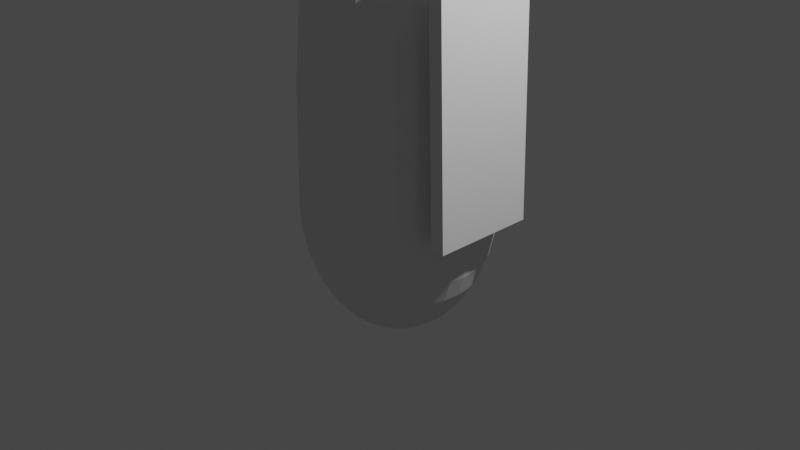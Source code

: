 # Source: space_blimp.blend  (saved by Blender 2.90.8; exported with 4.5.12 LTS)
import bpy
from mathutils import Matrix  # noqa: F401  (used for matrix-valued properties, if any)

bpy.ops.wm.read_factory_settings(use_empty=True)
scene = bpy.context.scene
scene.name = 'Scene'

# ---- collections
col_collection = bpy.data.collections.new('Collection'); scene.collection.children.link(col_collection)

# ---- world
world_world = bpy.data.worlds.new('World'); scene.world = world_world
world_world.use_nodes = True; world_world.node_tree.nodes.clear()
_N = world_world.node_tree.nodes; _L = world_world.node_tree.links
n0 = _N.new('ShaderNodeOutputWorld'); n0.name = 'World Output'; n0.location = (300, 300)
n1 = _N.new('ShaderNodeBackground'); n1.name = 'Background'; n1.location = (10, 300)
n1.inputs[0].default_value = (0.05088, 0.05088, 0.05088, 1.0)
_L.new(n1.outputs[0], n0.inputs[0])
n0.is_active_output = True
world_world.color = (0.05088, 0.05088, 0.05088)
world_world.use_sun_shadow = False
world_world.sun_shadow_jitter_overblur = 0.0

# ---- cameras
cam_camera = bpy.data.cameras.new('Camera')
cam_camera.clip_end = 100.0
cam_camera.ortho_scale = 7.314

# ---- lights
light_light = bpy.data.lights.new('Light', 'POINT')
light_light.transmission_factor = 0.0
light_light.energy = 1000.0
light_light.shadow_soft_size = 0.1
light_light.shadow_maximum_resolution = 0.006
light_light.use_absolute_resolution = True

# ---- meshes
me_sphere = bpy.data.meshes.new('Sphere')
me_sphere.from_pydata([(0.0, 0.1951, 4.806), (0.0, 0.3827, 4.566), (0.0, 0.5556, 4.175), (0.0, 0.7071, 3.65), (0.0, 0.8315, 3.009), (0.0, 0.9808, 1.485), (0.0, 1.0, 0.2391), (0.0, 0.9808, -0.0373), (0.0, 0.5556, -0.9389), (0.03806, 0.1913, 4.806), (0.07466, 0.3753, 4.566), (0.1084, 0.5449, 4.175), (0.1379, 0.6935, 3.65), (0.1622, 0.8155, 3.009), (0.1913, 0.9619, 1.485), (0.1951, 0.9808, 0.2391), (0.1913, 0.9619, -0.0373), (0.1802, 0.9061, -0.3031), (0.1622, 0.8155, -0.548), (0.1379, 0.6935, -0.7627), (0.1084, 0.5449, -0.9389), (0.07466, 0.3753, -1.07), (0.03806, 0.1913, -1.15), (0.07466, 0.1802, 4.806), (0.1464, 0.3536, 4.566), (0.2126, 0.5133, 4.175), (0.2706, 0.6533, 3.65), (0.3182, 0.7682, 3.009), (0.3536, 0.8536, 2.278), (0.3753, 0.9061, 1.485), (0.3827, 0.9239, 0.2391), (0.3753, 0.9061, -0.0373), (0.3536, 0.8536, -0.3031), (0.3182, 0.7682, -0.548), (0.2706, 0.6533, -0.7627), (0.2126, 0.5133, -0.9389), (0.1464, 0.3536, -1.07), (0.07466, 0.1802, -1.15), (0.1084, 0.1622, 4.806), (0.2126, 0.3182, 4.566), (0.3087, 0.4619, 4.175), (0.3928, 0.5879, 3.65), (0.4619, 0.6913, 3.009), (0.5133, 0.7682, 2.278), (0.5449, 0.8155, 1.485), (0.5556, 0.8315, 0.2391), (0.5449, 0.8155, -0.0373), (0.5133, 0.7682, -0.3031), (0.4619, 0.6913, -0.548), (0.3928, 0.5879, -0.7627), (0.3087, 0.4619, -0.9389), (0.2126, 0.3182, -1.07), (0.1084, 0.1622, -1.15), (0.1379, 0.1379, 4.806), (0.2706, 0.2706, 4.566), (0.3928, 0.3928, 4.175), (0.5, 0.5, 3.65), (0.5879, 0.5879, 3.009), (0.6533, 0.6533, 2.278), (0.6935, 0.6935, 1.485), (0.7071, 0.7071, 0.2391), (0.6935, 0.6935, -0.0373), (0.6533, 0.6533, -0.3031), (0.5879, 0.5879, -0.548), (0.5, 0.5, -0.7627), (0.3928, 0.3928, -0.9389), (0.2706, 0.2706, -1.07), (0.1379, 0.1379, -1.15), (0.1622, 0.1084, 4.806), (0.3182, 0.2126, 4.566), (0.4619, 0.3087, 4.175), (0.5879, 0.3928, 3.65), (0.6913, 0.4619, 3.009), (0.7682, 0.5133, 2.278), (0.8155, 0.5449, 1.485), (0.8315, 0.5556, 0.2391), (0.8155, 0.5449, -0.0373), (0.7682, 0.5133, -0.3031), (0.6913, 0.4619, -0.548), (0.5879, 0.3928, -0.7627), (0.4619, 0.3087, -0.9389), (0.3182, 0.2126, -1.07), (0.1622, 0.1084, -1.15), (0.1802, 0.07466, 4.806), (0.3536, 0.1464, 4.566), (0.5133, 0.2126, 4.175), (0.6533, 0.2706, 3.65), (0.7682, 0.3574, 3.009), (0.8536, 0.3574, 2.278), (0.9061, 0.3574, 1.485), (0.9239, 0.3574, 0.2391), (0.9061, 0.3753, -0.0373), (0.8536, 0.3536, -0.3031), (0.7682, 0.3182, -0.548), (0.6533, 0.2706, -0.7627), (0.5133, 0.2126, -0.9389), (0.3536, 0.1464, -1.07), (0.1802, 0.07466, -1.15), (0.1913, 0.03806, 4.806), (0.3753, 0.07466, 4.566), (0.5449, 0.1084, 4.175), (0.6935, 0.1379, 3.65), (0.8155, 0.1622, 3.009), (0.9808, 0.1951, 0.2391), (0.9619, 0.1913, -0.0373), (0.9061, 0.1802, -0.3031), (0.8155, 0.1622, -0.548), (0.6935, 0.1379, -0.7627), (0.5449, 0.1084, -0.9389), (0.3753, 0.07466, -1.07), (0.1913, 0.03806, -1.15), (0.1951, -3.266e-07, 4.806), (0.3827, -3.192e-07, 4.566), (0.5556, -3.117e-07, 4.175), (0.7071, -3.192e-07, 3.65), (0.8315, -3.341e-07, 3.009), (1.0, -3.788e-07, 0.2391), (0.9808, -3.937e-07, -0.0373), (0.9239, -2.298e-07, -0.3031), (0.8315, -3.341e-07, -0.548), (0.7071, -3.192e-07, -0.7627), (0.5556, -3.415e-07, -0.9389), (0.3827, -3.043e-07, -1.07), (0.1951, -3.08e-07, -1.15), (0.1913, -0.03806, 4.806), (0.3753, -0.07466, 4.566), (0.5449, -0.1084, 4.175), (0.6935, -0.138, 3.65), (0.8155, -0.1622, 3.009), (0.9808, -0.1951, 0.2391), (0.9619, -0.1913, -0.0373), (0.9061, -0.1802, -0.3031), (0.8155, -0.1622, -0.548), (0.6935, -0.138, -0.7627), (0.5449, -0.1084, -0.9389), (0.3753, -0.07466, -1.07), (0.1913, -0.03806, -1.15), (0.1802, -0.07466, 4.806), (0.3536, -0.1464, 4.566), (0.5133, -0.2126, 4.175), (0.6533, -0.2706, 3.65), (0.7682, -0.3574, 3.009), (0.8536, -0.3574, 2.278), (0.9061, -0.3574, 1.485), (0.9239, -0.3574, 0.2391), (0.9061, -0.3753, -0.0373), (0.8536, -0.3536, -0.3031), (0.7682, -0.3182, -0.548), (0.6533, -0.2706, -0.7627), (0.5133, -0.2126, -0.9389), (0.3536, -0.1464, -1.07), (0.1802, -0.07466, -1.15), (0.1622, -0.1084, 4.806), (0.3182, -0.2126, 4.566), (0.4619, -0.3087, 4.175), (0.5879, -0.3928, 3.65), (0.6913, -0.4619, 3.009), (0.7682, -0.5133, 2.278), (0.8155, -0.5449, 1.485), (0.8315, -0.5556, 0.2391), (0.8155, -0.5449, -0.0373), (0.7682, -0.5133, -0.3031), (0.6913, -0.4619, -0.548), (0.5879, -0.3928, -0.7627), (0.4619, -0.3087, -0.9389), (0.3182, -0.2126, -1.07), (0.1622, -0.1084, -1.15), (0.1379, -0.138, 4.806), (0.2706, -0.2706, 4.566), (0.3928, -0.3928, 4.175), (0.5, -0.5, 3.65), (0.5879, -0.5879, 3.009), (0.6533, -0.6533, 2.278), (0.6935, -0.6935, 1.485), (0.7071, -0.7071, 0.2391), (0.6935, -0.6935, -0.0373), (0.6533, -0.6533, -0.3031), (0.5879, -0.5879, -0.548), (0.5, -0.5, -0.7627), (0.3928, -0.3928, -0.9389), (0.2706, -0.2706, -1.07), (0.1379, -0.138, -1.15), (0.1084, -0.1622, 4.806), (0.2126, -0.3182, 4.566), (0.3087, -0.4619, 4.175), (0.3928, -0.5879, 3.65), (0.4619, -0.6913, 3.009), (0.5133, -0.7682, 2.278), (0.5449, -0.8155, 1.485), (0.5556, -0.8315, 0.2391), (0.5449, -0.8155, -0.0373), (0.5133, -0.7682, -0.3031), (0.4619, -0.6913, -0.548), (0.3928, -0.5879, -0.7627), (0.3087, -0.4619, -0.9389), (0.2126, -0.3182, -1.07), (0.1084, -0.1622, -1.15), (0.0, -3.258e-07, -1.178), (0.07466, -0.1802, 4.806), (0.1464, -0.3536, 4.566), (0.2126, -0.5133, 4.175), (0.2706, -0.6533, 3.65), (0.3182, -0.7682, 3.009), (0.3536, -0.8536, 2.278), (0.3753, -0.9061, 1.485), (0.3827, -0.9239, 0.2391), (0.3753, -0.9061, -0.0373), (0.3536, -0.8536, -0.3031), (0.3182, -0.7682, -0.548), (0.2706, -0.6533, -0.7627), (0.2126, -0.5133, -0.9389), (0.1464, -0.3536, -1.07), (0.07466, -0.1802, -1.15), (0.03806, -0.1913, 4.806), (0.07466, -0.3753, 4.566), (0.1084, -0.5449, 4.175), (0.1379, -0.6935, 3.65), (0.1622, -0.8155, 3.009), (0.1802, -0.9061, 2.278), (0.1913, -0.9619, 1.485), (0.1951, -0.9808, 0.2391), (0.1913, -0.9619, -0.0373), (0.1802, -0.9061, -0.3031), (0.1622, -0.8155, -0.548), (0.1379, -0.6935, -0.7627), (0.1084, -0.5449, -0.9389), (0.07466, -0.3753, -1.07), (0.03806, -0.1913, -1.15), (-7.212e-09, -0.1951, 4.806), (4.122e-08, -0.3827, 4.566), (2.632e-08, -0.5556, 4.175), (-2.584e-08, -0.7071, 3.65), (-8.544e-08, -0.8315, 3.009), (6.357e-08, -0.9239, 2.278), (-8.544e-08, -0.9808, 1.485), (-1.003e-07, -1.0, 0.2391), (-8.544e-08, -0.9808, -0.0373), (6.357e-08, -0.9239, -0.3031), (-8.544e-08, -0.8315, -0.548), (-2.584e-08, -0.7071, -0.7627), (-1.094e-08, -0.5556, -0.9389), (3.964e-09, -0.3827, -1.07), (3.964e-09, -0.1951, -1.15), (-0.03806, -0.1913, 4.806), (-0.07466, -0.3753, 4.566), (-0.1084, -0.5449, 4.175), (-0.1379, -0.6935, 3.65), (-0.1622, -0.8155, 3.009), (-0.1802, -0.9061, 2.278), (-0.1913, -0.9619, 1.485), (-0.1951, -0.9808, 0.2391), (-0.1913, -0.9619, -0.0373), (-0.1802, -0.9061, -0.3031), (-0.1622, -0.8155, -0.548), (-0.1379, -0.6935, -0.7627), (-0.1084, -0.5449, -0.9389), (-0.07466, -0.3753, -1.07), (-0.03806, -0.1913, -1.15), (-0.07466, -0.1802, 4.806), (-0.1464, -0.3536, 4.566), (-0.2126, -0.5133, 4.175), (-0.2706, -0.6533, 3.65), (-0.3182, -0.7682, 3.009), (-0.3536, -0.8536, 2.278), (-0.3753, -0.9061, 1.485), (-0.3827, -0.9239, 0.2391), (-0.3753, -0.9061, -0.0373), (-0.3536, -0.8536, -0.3031), (-0.3182, -0.7682, -0.548), (-0.2706, -0.6533, -0.7627), (-0.2126, -0.5133, -0.9389), (-0.1464, -0.3536, -1.07), (-0.07466, -0.1802, -1.15), (-0.1084, -0.1622, 4.806), (-0.2126, -0.3182, 4.566), (-0.3087, -0.4619, 4.175), (-0.3928, -0.5879, 3.65), (-0.4619, -0.6913, 3.009), (-0.5133, -0.7682, 2.278), (-0.5449, -0.8155, 1.485), (-0.5556, -0.8315, 0.2391), (-0.5449, -0.8155, -0.0373), (-0.5133, -0.7682, -0.3031), (-0.4619, -0.6913, -0.548), (-0.3928, -0.5879, -0.7627), (-0.3087, -0.4619, -0.9389), (-0.2126, -0.3182, -1.07), (-0.1084, -0.1622, -1.15), (-2.304e-07, -5.562e-07, 4.888), (-0.1379, -0.138, 4.806), (-0.2706, -0.2706, 4.566), (-0.3928, -0.3928, 4.175), (-0.5, -0.5, 3.65), (-0.5879, -0.5879, 3.009), (-0.6533, -0.6533, 2.278), (-0.6935, -0.6935, 1.485), (-0.7071, -0.7071, 0.2391), (-0.6935, -0.6935, -0.0373), (-0.6533, -0.6533, -0.3031), (-0.5879, -0.5879, -0.548), (-0.5, -0.5, -0.7627), (-0.3928, -0.3928, -0.9389), (-0.2706, -0.2706, -1.07), (-0.1379, -0.1379, -1.15), (-0.1622, -0.1084, 4.806), (-0.3182, -0.2126, 4.566), (-0.4619, -0.3087, 4.175), (-0.5879, -0.3928, 3.65), (-0.6913, -0.4619, 3.009), (-0.7682, -0.5133, 2.278), (-0.8155, -0.5449, 1.485), (-0.8315, -0.5556, 0.2391), (-0.8155, -0.5449, -0.0373), (-0.7682, -0.5133, -0.3031), (-0.6913, -0.4619, -0.548), (-0.5879, -0.3928, -0.7627), (-0.4619, -0.3087, -0.9389), (-0.3182, -0.2126, -1.07), (-0.1622, -0.1084, -1.15), (-0.1802, -0.07466, 4.806), (-0.3536, -0.1464, 4.566), (-0.5133, -0.2126, 4.175), (-0.6533, -0.2706, 3.65), (-0.7682, -0.3182, 3.009), (-0.8536, -0.3536, 2.278), (-0.9061, -0.3753, 1.485), (-0.9239, -0.3827, 0.2391), (-0.9061, -0.3753, -0.0373), (-0.8536, -0.3536, -0.3031), (-0.7682, -0.3182, -0.548), (-0.6533, -0.2706, -0.7627), (-0.5133, -0.2126, -0.9389), (-0.3536, -0.1464, -1.07), (-0.1802, -0.07466, -1.15), (-0.1913, -0.03806, 4.806), (-0.3753, -0.07466, 4.566), (-0.5449, -0.1084, 4.175), (-0.6935, -0.1379, 3.65), (-0.8155, -0.1622, 3.009), (-0.9061, -0.1802, 2.278), (-0.9619, -0.1913, 1.485), (-0.9808, -0.1951, 0.2391), (-0.9619, -0.1913, -0.0373), (-0.9061, -0.1802, -0.3031), (-0.8155, -0.1622, -0.548), (-0.6935, -0.1379, -0.7627), (-0.5449, -0.1084, -0.9389), (-0.3753, -0.07466, -1.07), (-0.1913, -0.03806, -1.15), (-0.1951, -3.117e-07, 4.806), (-0.3827, -2.819e-07, 4.566), (-0.5556, -2.819e-07, 4.175), (-0.7071, -1.851e-07, 3.65), (-0.8315, -1.404e-07, 3.009), (-0.9239, -3.192e-07, 2.278), (-0.9808, -9.567e-08, 1.485), (-1.0, -1.404e-07, 0.2391), (-0.9808, -9.567e-08, -0.0373), (-0.9239, -3.192e-07, -0.3031), (-0.8315, -1.404e-07, -0.548), (-0.7071, -1.851e-07, -0.7627), (-0.5556, -2.596e-07, -0.9389), (-0.3827, -2.521e-07, -1.07), (-0.1951, -3.155e-07, -1.15), (-0.1913, 0.03806, 4.806), (-0.3753, 0.07466, 4.566), (-0.5449, 0.1084, 4.175), (-0.6935, 0.1379, 3.65), (-0.8155, 0.1622, 3.009), (-0.9061, 0.1802, 2.278), (-0.9619, 0.1913, 1.485), (-0.9808, 0.1951, 0.2391), (-0.9619, 0.1913, -0.0373), (-0.9061, 0.1802, -0.3031), (-0.8155, 0.1622, -0.548), (-0.6935, 0.1379, -0.7627), (-0.5449, 0.1084, -0.9389), (-0.3753, 0.07466, -1.07), (-0.1913, 0.03806, -1.15), (-0.1802, 0.07466, 4.806), (-0.3536, 0.1464, 4.566), (-0.5133, 0.2126, 4.175), (-0.6533, 0.2706, 3.65), (-0.7682, 0.3182, 3.009), (-0.8536, 0.3536, 2.278), (-0.9061, 0.3753, 1.485), (-0.9239, 0.3827, 0.2391), (-0.9061, 0.3753, -0.0373), (-0.8536, 0.3536, -0.3031), (-0.7682, 0.3182, -0.548), (-0.6533, 0.2706, -0.7627), (-0.5133, 0.2126, -0.9389), (-0.3536, 0.1464, -1.07), (-0.1802, 0.07466, -1.15), (-0.1622, 0.1084, 4.806), (-0.3182, 0.2126, 4.566), (-0.4619, 0.3087, 4.175), (-0.5879, 0.3928, 3.65), (-0.6913, 0.4619, 3.009), (-0.7682, 0.5133, 2.278), (-0.8155, 0.5449, 1.485), (-0.8315, 0.5556, 0.2391), (-0.8155, 0.5449, -0.0373), (-0.7682, 0.5133, -0.3031), (-0.6913, 0.4619, -0.548), (-0.5879, 0.3928, -0.7627), (-0.4619, 0.3087, -0.9389), (-0.3182, 0.2126, -1.07), (-0.1622, 0.1084, -1.15), (-0.1379, 0.1379, 4.806), (-0.2706, 0.2706, 4.566), (-0.3928, 0.3928, 4.175), (-0.5, 0.5, 3.65), (-0.5879, 0.5879, 3.009), (-0.6533, 0.6533, 2.278), (-0.6935, 0.6935, 1.485), (-0.7071, 0.7071, 0.2391), (-0.6935, 0.6935, -0.0373), (-0.6533, 0.6533, -0.3031), (-0.5879, 0.5879, -0.548), (-0.5, 0.5, -0.7627), (-0.3928, 0.3928, -0.9389), (-0.2706, 0.2706, -1.07), (-0.1379, 0.1379, -1.15), (-0.1084, 0.1622, 4.806), (-0.2126, 0.3182, 4.566), (-0.3087, 0.4619, 4.175), (-0.3928, 0.5879, 3.65), (-0.4619, 0.6913, 3.009), (-0.5133, 0.7682, 2.278), (-0.5449, 0.8155, 1.485), (-0.5556, 0.8315, 0.2391), (-0.5449, 0.8155, -0.0373), (-0.5133, 0.7682, -0.3031), (-0.4619, 0.6913, -0.548), (-0.3928, 0.5879, -0.7627), (-0.3087, 0.4619, -0.9389), (-0.2126, 0.3182, -1.07), (-0.1084, 0.1622, -1.15), (-0.07466, 0.1802, 4.806), (-0.1464, 0.3536, 4.566), (-0.2126, 0.5133, 4.175), (-0.2706, 0.6533, 3.65), (-0.3182, 0.7682, 3.009), (-0.3536, 0.8536, 2.278), (-0.3753, 0.9061, 1.485), (-0.3827, 0.9239, 0.2391), (-0.3753, 0.9061, -0.0373), (-0.3536, 0.8536, -0.3031), (-0.3182, 0.7682, -0.548), (-0.2706, 0.6533, -0.7627), (-0.2126, 0.5133, -0.9389), (-0.1464, 0.3536, -1.07), (-0.07466, 0.1802, -1.15), (-0.03806, 0.1913, 4.806), (-0.07466, 0.3753, 4.566), (-0.1084, 0.5449, 4.175), (-0.1379, 0.6935, 3.65), (-0.1622, 0.8155, 3.009), (-0.1913, 0.9619, 1.485), (-0.1951, 0.9808, 0.2391), (-0.1913, 0.9619, -0.0373), (-0.1802, 0.9061, -0.3031), (-0.1622, 0.8155, -0.548), (-0.1379, 0.6935, -0.7627), (-0.1084, 0.5449, -0.9389), (-0.07466, 0.3753, -1.07), (-0.03806, 0.1913, -1.15), (6.357e-08, 0.9239, -0.3031), (2.722e-07, 0.8315, -0.548), (1.53e-07, 0.7071, -0.7627), (7.847e-08, 0.3827, -1.07), (1.514e-08, 0.1951, -1.15), (0.07466, -0.6497, 4.687), (0.1084, -0.8192, 4.297), (-1.423e-09, -0.657, 4.687), (-1.632e-08, -0.8299, 4.297), (-0.07466, -0.6497, 4.687), (-0.1084, -0.8192, 4.297), (-0.6497, -0.07466, 4.687), (-0.8192, -0.1084, 4.297), (-0.657, -2.37e-07, 4.687), (-0.8299, -2.37e-07, 4.297), (-0.6497, 0.07466, 4.687), (-0.8192, 0.1084, 4.297), (-7.092e-07, 0.657, 4.687), (-7.092e-07, 0.8299, 4.297), (0.07466, 0.6497, 4.687), (0.1084, 0.8192, 4.297), (-0.07466, 0.6497, 4.687), (-0.1084, 0.8192, 4.297), (0.6497, 0.07466, 4.687), (0.8192, 0.1084, 4.297), (0.657, -3.495e-07, 4.687), (0.8299, -3.42e-07, 4.297), (0.6497, -0.07466, 4.687), (0.8192, -0.1084, 4.297), (-4.018e-07, 1.27, 2.831), (-4.018e-07, 1.27, 2.329), (-4.018e-07, 1.27, 1.707), (0.1622, 1.27, 2.831), (0.1802, 1.27, 2.329), (0.1913, 1.27, 1.707), (0.3182, 1.27, 2.831), (0.3536, 1.27, 2.329), (0.3753, 1.27, 1.707), (-0.3182, 1.27, 2.831), (-0.3536, 1.27, 2.329), (-0.3753, 1.27, 1.707), (-0.1622, 1.27, 2.831), (-0.1802, 1.27, 2.329), (-0.1913, 1.27, 1.707), (0.952, 0.3574, 3.009), (0.9751, 0.3574, 2.278), (1.0, 0.3574, 1.486), (1.039, 0.3574, 0.2398), (0.952, 0.1622, 3.009), (1.148, 0.5234, 1.486), (1.187, 0.5234, 0.2398), (1.039, 0.1951, 0.2398), (0.952, -3.341e-07, 3.009), (1.039, 0.5234, 0.2398), (1.0, 0.5234, 1.486), (1.039, -3.788e-07, 0.2398), (0.952, -0.1622, 3.009), (0.9751, 0.5234, 2.278), (0.952, 0.5234, 3.009), (1.039, -0.1951, 0.2398), (0.952, -0.3574, 3.009), (0.9751, -0.3574, 2.278), (1.0, -0.3574, 1.486), (1.039, -0.3574, 0.2398), (1.1, 0.3574, 3.009), (1.123, 0.3574, 2.278), (1.148, 0.3574, 1.486), (1.187, 0.3574, 0.2398), (1.1, 0.1622, 3.009), (1.123, 0.1802, 2.278), (1.148, 0.1913, 1.486), (1.187, 0.1951, 0.2398), (1.1, -3.341e-07, 3.009), (1.123, -2.745e-07, 2.278), (1.148, -3.937e-07, 1.486), (1.187, -3.788e-07, 0.2398), (1.1, -0.1622, 3.009), (1.123, -0.1802, 2.278), (1.148, -0.1913, 1.486), (1.187, -0.1951, 0.2398), (1.1, -0.3574, 3.009), (1.123, -0.3574, 2.278), (1.148, -0.3574, 1.486), (1.187, -0.3574, 0.2398), (1.123, 0.5234, 2.278), (1.1, 0.5234, 3.009), (1.039, -0.5756, 0.2398), (1.187, -0.5756, 0.2398), (1.0, -0.5756, 1.486), (1.148, -0.5756, 1.486), (0.9751, -0.5756, 2.278), (1.123, -0.5756, 2.278), (0.952, -0.5756, 3.009), (1.1, -0.5756, 3.009), (0.07466, -0.8325, 4.768), (0.1084, -1.002, 4.378), (-3.06e-08, -0.8399, 4.768), (-4.55e-08, -1.013, 4.378), (-0.07466, -0.8325, 4.768), (-0.1084, -1.002, 4.378), (-0.8325, -0.07466, 4.768), (-1.002, -0.1084, 4.378), (-0.8399, -2.37e-07, 4.768), (-1.013, -2.37e-07, 4.378), (-0.8325, 0.07466, 4.768), (-1.002, 0.1084, 4.378), (-1.172e-06, 0.8399, 4.768), (-1.172e-06, 1.013, 4.378), (0.07466, 0.8325, 4.768), (0.1084, 1.002, 4.378), (-0.07466, 0.8325, 4.768), (-0.1084, 1.002, 4.378), (0.8325, 0.07466, 4.768), (1.002, 0.1084, 4.378), (0.8399, -3.502e-07, 4.768), (1.013, -3.428e-07, 4.378), (0.8325, -0.07466, 4.768), (1.002, -0.1084, 4.378), (0.5687, -0.07466, 4.87), (0.7516, -0.07466, 4.951), (0.5761, -3.491e-07, 4.87), (0.5687, 0.07466, 4.87), (0.759, -3.499e-07, 4.951), (0.7516, 0.07466, 4.951), (0.9108, -3.42e-07, 4.114), (0.9002, 0.1084, 4.114), (0.9002, -0.1084, 4.114), (1.094, -3.428e-07, 4.195), (1.083, 0.1084, 4.195), (1.083, -0.1084, 4.195), (0.1084, 0.9002, 4.114), (-8.93e-07, 0.9108, 4.114), (-0.1084, 0.9002, 4.114), (0.1084, 1.083, 4.195), (-1.356e-06, 1.094, 4.195), (-0.1084, 1.083, 4.195), (-4.933e-07, 0.5761, 4.87), (-9.564e-07, 0.759, 4.951), (0.07466, 0.5687, 4.87), (-0.07466, 0.5687, 4.87), (0.07466, 0.7516, 4.951), (-0.07466, 0.7516, 4.951), (-0.07466, -0.5687, 4.87), (-0.07466, -0.7516, 4.951), (2.989e-08, -0.5761, 4.87), (0.07466, -0.5687, 4.87), (7.19e-10, -0.759, 4.951), (0.07466, -0.7516, 4.951), (-1.558e-08, -0.9108, 4.114), (0.1084, -0.9002, 4.114), (-0.1084, -0.9002, 4.114), (-4.475e-08, -1.094, 4.195), (0.1084, -1.083, 4.195), (-0.1084, -1.083, 4.195), (-0.9108, -2.367e-07, 4.114), (-1.094, -2.367e-07, 4.195), (-0.9002, -0.1084, 4.114), (-0.9002, 0.1084, 4.114), (-1.083, -0.1084, 4.195), (-1.083, 0.1084, 4.195), (-0.5761, -2.37e-07, 4.87), (-0.5687, -0.07466, 4.87), (-0.5687, 0.07466, 4.87), (-0.759, -2.37e-07, 4.951), (-0.7516, -0.07466, 4.951), (-0.7516, 0.07466, 4.951)], [], [(471, 8, 20, 21), (13, 27, 503, 500), (472, 471, 21, 22), (6, 5, 14, 15), (0, 288, 9), (197, 472, 22), (7, 6, 15, 16), (1, 0, 9, 10), (468, 7, 16, 17), (1, 10, 487, 485), (469, 468, 17, 18), (3, 2, 11, 12), (470, 469, 18, 19), (4, 3, 12, 13), (8, 470, 19, 20), (443, 458, 509, 506), (13, 12, 26, 27), (20, 19, 34, 35), (458, 4, 497, 509), (21, 20, 35, 36), (29, 14, 502, 505), (22, 21, 36, 37), (15, 14, 29, 30), (9, 288, 23), (197, 22, 37), (16, 15, 30, 31), (10, 9, 23, 24), (17, 16, 31, 32), (11, 10, 24, 25), (18, 17, 32, 33), (12, 11, 25, 26), (19, 18, 33, 34), (31, 30, 45, 46), (24, 23, 38, 39), (32, 31, 46, 47), (25, 24, 39, 40), (33, 32, 47, 48), (26, 25, 40, 41), (34, 33, 48, 49), (27, 26, 41, 42), (35, 34, 49, 50), (28, 27, 42, 43), (36, 35, 50, 51), (29, 28, 43, 44), (37, 36, 51, 52), (30, 29, 44, 45), (23, 288, 38), (197, 37, 52), (50, 49, 64, 65), (43, 42, 57, 58), (51, 50, 65, 66), (44, 43, 58, 59), (52, 51, 66, 67), (45, 44, 59, 60), (38, 288, 53), (197, 52, 67), (46, 45, 60, 61), (39, 38, 53, 54), (47, 46, 61, 62), (40, 39, 54, 55), (48, 47, 62, 63), (41, 40, 55, 56), (49, 48, 63, 64), (42, 41, 56, 57), (62, 61, 76, 77), (55, 54, 69, 70), (63, 62, 77, 78), (56, 55, 70, 71), (64, 63, 78, 79), (57, 56, 71, 72), (65, 64, 79, 80), (58, 57, 72, 73), (66, 65, 80, 81), (59, 58, 73, 74), (67, 66, 81, 82), (60, 59, 74, 75), (53, 288, 68), (197, 67, 82), (61, 60, 75, 76), (54, 53, 68, 69), (81, 80, 95, 96), (74, 73, 88, 89), (82, 81, 96, 97), (75, 74, 89, 90), (68, 288, 83), (197, 82, 97), (76, 75, 90, 91), (69, 68, 83, 84), (77, 76, 91, 92), (70, 69, 84, 85), (78, 77, 92, 93), (71, 70, 85, 86), (79, 78, 93, 94), (72, 71, 86, 87), (80, 79, 94, 95), (73, 72, 87, 88), (85, 84, 99, 100), (93, 92, 105, 106), (86, 85, 100, 101), (94, 93, 106, 107), (87, 86, 101, 102), (95, 94, 107, 108), (89, 88, 513, 514), (96, 95, 108, 109), (87, 102, 516, 512), (97, 96, 109, 110), (88, 87, 512, 513), (83, 288, 98), (197, 97, 110), (91, 90, 103, 104), (84, 83, 98, 99), (92, 91, 104, 105), (143, 144, 531, 530), (110, 109, 122, 123), (102, 115, 520, 516), (98, 288, 111), (197, 110, 123), (104, 103, 116, 117), (99, 98, 111, 112), (105, 104, 117, 118), (126, 113, 494, 496), (106, 105, 118, 119), (101, 100, 113, 114), (107, 106, 119, 120), (102, 101, 114, 115), (108, 107, 120, 121), (103, 90, 515, 519), (109, 108, 121, 122), (119, 118, 131, 132), (114, 113, 126, 127), (120, 119, 132, 133), (115, 114, 127, 128), (121, 120, 133, 134), (142, 143, 530, 529), (122, 121, 134, 135), (115, 128, 524, 520), (123, 122, 135, 136), (116, 103, 519, 523), (111, 288, 124), (197, 123, 136), (117, 116, 129, 130), (112, 111, 124, 125), (118, 117, 130, 131), (112, 125, 495, 493), (136, 135, 150, 151), (141, 142, 529, 528), (124, 288, 137), (197, 136, 151), (130, 129, 144, 145), (125, 124, 137, 138), (131, 130, 145, 146), (126, 125, 138, 139), (132, 131, 146, 147), (127, 126, 139, 140), (133, 132, 147, 148), (128, 127, 140, 141), (134, 133, 148, 149), (128, 141, 528, 524), (135, 134, 149, 150), (129, 116, 523, 527), (140, 139, 154, 155), (148, 147, 162, 163), (141, 140, 155, 156), (149, 148, 163, 164), (142, 141, 156, 157), (150, 149, 164, 165), (143, 142, 157, 158), (151, 150, 165, 166), (144, 143, 158, 159), (137, 288, 152), (197, 151, 166), (145, 144, 159, 160), (138, 137, 152, 153), (146, 145, 160, 161), (139, 138, 153, 154), (147, 146, 161, 162), (159, 158, 173, 174), (152, 288, 167), (197, 166, 181), (160, 159, 174, 175), (153, 152, 167, 168), (161, 160, 175, 176), (154, 153, 168, 169), (162, 161, 176, 177), (155, 154, 169, 170), (163, 162, 177, 178), (156, 155, 170, 171), (164, 163, 178, 179), (157, 156, 171, 172), (165, 164, 179, 180), (158, 157, 172, 173), (166, 165, 180, 181), (178, 177, 192, 193), (171, 170, 185, 186), (179, 178, 193, 194), (172, 171, 186, 187), (180, 179, 194, 195), (173, 172, 187, 188), (181, 180, 195, 196), (174, 173, 188, 189), (167, 288, 182), (197, 181, 196), (175, 174, 189, 190), (168, 167, 182, 183), (176, 175, 190, 191), (169, 168, 183, 184), (177, 176, 191, 192), (170, 169, 184, 185), (197, 196, 212), (190, 189, 205, 206), (183, 182, 198, 199), (191, 190, 206, 207), (184, 183, 199, 200), (192, 191, 207, 208), (185, 184, 200, 201), (193, 192, 208, 209), (186, 185, 201, 202), (194, 193, 209, 210), (187, 186, 202, 203), (195, 194, 210, 211), (188, 187, 203, 204), (196, 195, 211, 212), (189, 188, 204, 205), (182, 288, 198), (210, 209, 224, 225), (203, 202, 217, 218), (211, 210, 225, 226), (204, 203, 218, 219), (212, 211, 226, 227), (205, 204, 219, 220), (198, 288, 213), (197, 212, 227), (206, 205, 220, 221), (199, 198, 213, 214), (207, 206, 221, 222), (200, 199, 214, 215), (208, 207, 222, 223), (201, 200, 215, 216), (209, 208, 223, 224), (202, 201, 216, 217), (214, 213, 228, 229), (222, 221, 236, 237), (215, 214, 473, 474), (223, 222, 237, 238), (216, 215, 230, 231), (224, 223, 238, 239), (217, 216, 231, 232), (225, 224, 239, 240), (218, 217, 232, 233), (226, 225, 240, 241), (219, 218, 233, 234), (227, 226, 241, 242), (220, 219, 234, 235), (213, 288, 228), (197, 227, 242), (221, 220, 235, 236), (233, 232, 247, 248), (241, 240, 255, 256), (234, 233, 248, 249), (242, 241, 256, 257), (235, 234, 249, 250), (228, 288, 243), (197, 242, 257), (236, 235, 250, 251), (229, 228, 243, 244), (237, 236, 251, 252), (230, 215, 474, 476), (238, 237, 252, 253), (231, 230, 245, 246), (239, 238, 253, 254), (232, 231, 246, 247), (240, 239, 254, 255), (252, 251, 266, 267), (245, 244, 259, 260), (253, 252, 267, 268), (246, 245, 260, 261), (254, 253, 268, 269), (247, 246, 261, 262), (255, 254, 269, 270), (248, 247, 262, 263), (256, 255, 270, 271), (249, 248, 263, 264), (257, 256, 271, 272), (250, 249, 264, 265), (243, 288, 258), (197, 257, 272), (251, 250, 265, 266), (244, 243, 258, 259), (271, 270, 285, 286), (264, 263, 278, 279), (272, 271, 286, 287), (265, 264, 279, 280), (258, 288, 273), (197, 272, 287), (266, 265, 280, 281), (259, 258, 273, 274), (267, 266, 281, 282), (260, 259, 274, 275), (268, 267, 282, 283), (261, 260, 275, 276), (269, 268, 283, 284), (262, 261, 276, 277), (270, 269, 284, 285), (263, 262, 277, 278), (275, 274, 290, 291), (283, 282, 298, 299), (276, 275, 291, 292), (284, 283, 299, 300), (277, 276, 292, 293), (285, 284, 300, 301), (278, 277, 293, 294), (286, 285, 301, 302), (279, 278, 294, 295), (287, 286, 302, 303), (280, 279, 295, 296), (273, 288, 289), (197, 287, 303), (281, 280, 296, 297), (274, 273, 289, 290), (282, 281, 297, 298), (295, 294, 309, 310), (303, 302, 317, 318), (296, 295, 310, 311), (289, 288, 304), (197, 303, 318), (297, 296, 311, 312), (290, 289, 304, 305), (298, 297, 312, 313), (291, 290, 305, 306), (299, 298, 313, 314), (292, 291, 306, 307), (300, 299, 314, 315), (293, 292, 307, 308), (301, 300, 315, 316), (294, 293, 308, 309), (302, 301, 316, 317), (314, 313, 328, 329), (307, 306, 321, 322), (315, 314, 329, 330), (308, 307, 322, 323), (316, 315, 330, 331), (309, 308, 323, 324), (317, 316, 331, 332), (310, 309, 324, 325), (318, 317, 332, 333), (311, 310, 325, 326), (304, 288, 319), (197, 318, 333), (312, 311, 326, 327), (305, 304, 319, 320), (313, 312, 327, 328), (306, 305, 320, 321), (333, 332, 347, 348), (326, 325, 340, 341), (319, 288, 334), (197, 333, 348), (327, 326, 341, 342), (320, 319, 334, 335), (328, 327, 342, 343), (321, 320, 335, 336), (329, 328, 343, 344), (322, 321, 336, 337), (330, 329, 344, 345), (323, 322, 337, 338), (331, 330, 345, 346), (324, 323, 338, 339), (332, 331, 346, 347), (325, 324, 339, 340), (345, 344, 359, 360), (338, 337, 352, 353), (346, 345, 360, 361), (339, 338, 353, 354), (347, 346, 361, 362), (340, 339, 354, 355), (348, 347, 362, 363), (341, 340, 355, 356), (334, 288, 349), (197, 348, 363), (342, 341, 356, 357), (335, 334, 349, 350), (343, 342, 357, 358), (336, 335, 479, 480), (344, 343, 358, 359), (337, 336, 351, 352), (349, 288, 364), (197, 363, 378), (357, 356, 371, 372), (350, 349, 364, 365), (358, 357, 372, 373), (366, 351, 482, 484), (359, 358, 373, 374), (352, 351, 366, 367), (360, 359, 374, 375), (353, 352, 367, 368), (361, 360, 375, 376), (354, 353, 368, 369), (362, 361, 376, 377), (355, 354, 369, 370), (363, 362, 377, 378), (356, 355, 370, 371), (368, 367, 382, 383), (376, 375, 390, 391), (369, 368, 383, 384), (377, 376, 391, 392), (370, 369, 384, 385), (378, 377, 392, 393), (371, 370, 385, 386), (364, 288, 379), (197, 378, 393), (372, 371, 386, 387), (365, 364, 379, 380), (373, 372, 387, 388), (366, 365, 380, 381), (374, 373, 388, 389), (367, 366, 381, 382), (375, 374, 389, 390), (387, 386, 401, 402), (380, 379, 394, 395), (388, 387, 402, 403), (381, 380, 395, 396), (389, 388, 403, 404), (382, 381, 396, 397), (390, 389, 404, 405), (383, 382, 397, 398), (391, 390, 405, 406), (384, 383, 398, 399), (392, 391, 406, 407), (385, 384, 399, 400), (393, 392, 407, 408), (386, 385, 400, 401), (379, 288, 394), (197, 393, 408), (406, 405, 420, 421), (399, 398, 413, 414), (407, 406, 421, 422), (400, 399, 414, 415), (408, 407, 422, 423), (401, 400, 415, 416), (394, 288, 409), (197, 408, 423), (402, 401, 416, 417), (395, 394, 409, 410), (403, 402, 417, 418), (396, 395, 410, 411), (404, 403, 418, 419), (397, 396, 411, 412), (405, 404, 419, 420), (398, 397, 412, 413), (410, 409, 424, 425), (418, 417, 432, 433), (411, 410, 425, 426), (419, 418, 433, 434), (412, 411, 426, 427), (420, 419, 434, 435), (413, 412, 427, 428), (421, 420, 435, 436), (414, 413, 428, 429), (422, 421, 436, 437), (415, 414, 429, 430), (423, 422, 437, 438), (416, 415, 430, 431), (409, 288, 424), (197, 423, 438), (417, 416, 431, 432), (429, 428, 443, 444), (437, 436, 451, 452), (430, 429, 444, 445), (438, 437, 452, 453), (431, 430, 445, 446), (424, 288, 439), (197, 438, 453), (432, 431, 446, 447), (425, 424, 439, 440), (433, 432, 447, 448), (426, 425, 440, 441), (434, 433, 448, 449), (427, 426, 441, 442), (435, 434, 449, 450), (428, 427, 442, 443), (436, 435, 450, 451), (448, 447, 461, 462), (441, 440, 455, 456), (449, 448, 462, 463), (442, 441, 456, 457), (450, 449, 463, 464), (443, 442, 457, 458), (451, 450, 464, 465), (445, 444, 507, 508), (452, 451, 465, 466), (4, 13, 500, 497), (453, 452, 466, 467), (446, 445, 459, 460), (439, 288, 454), (197, 453, 467), (447, 446, 460, 461), (440, 439, 454, 455), (466, 465, 8, 471), (5, 459, 511, 499), (467, 466, 471, 472), (460, 459, 5, 6), (454, 288, 0), (197, 467, 472), (461, 460, 6, 7), (455, 454, 0, 1), (462, 461, 7, 468), (2, 456, 490, 486), (463, 462, 468, 469), (457, 456, 2, 3), (464, 463, 469, 470), (458, 457, 3, 4), (465, 464, 470, 8), (444, 443, 506, 507), (563, 565, 619, 620), (475, 477, 610, 612), (214, 229, 475, 473), (245, 230, 476, 478), (229, 244, 477, 475), (244, 245, 478, 477), (483, 484, 573, 572), (571, 573, 627, 623), (350, 365, 483, 481), (365, 366, 484, 483), (351, 336, 480, 482), (335, 350, 481, 479), (488, 486, 599, 598), (489, 485, 604, 607), (455, 1, 485, 489), (10, 11, 488, 487), (11, 2, 486, 488), (456, 455, 489, 490), (495, 496, 585, 584), (584, 582, 590, 587), (100, 99, 491, 492), (113, 100, 492, 494), (99, 112, 493, 491), (125, 126, 496, 495), (499, 498, 501, 502), (498, 497, 500, 501), (501, 500, 503, 504), (502, 501, 504, 505), (507, 506, 509, 510), (508, 507, 510, 511), (511, 510, 498, 499), (510, 509, 497, 498), (27, 28, 504, 503), (459, 445, 508, 511), (14, 5, 499, 502), (28, 29, 505, 504), (531, 551, 555, 554), (548, 528, 560, 561), (535, 515, 521, 518), (549, 548, 561, 559), (519, 515, 535, 539), (516, 520, 540, 536), (513, 512, 526, 525), (527, 523, 543, 547), (523, 519, 539, 543), (534, 535, 518, 517), (524, 528, 548, 544), (512, 516, 536, 532), (90, 89, 514, 515), (144, 129, 527, 531), (533, 532, 536, 537), (534, 533, 537, 538), (535, 534, 538, 539), (538, 537, 541, 542), (539, 538, 542, 543), (537, 536, 540, 541), (541, 540, 544, 545), (542, 541, 545, 546), (543, 542, 546, 547), (547, 546, 550, 551), (545, 544, 548, 549), (546, 545, 549, 550), (531, 527, 547, 551), (520, 524, 544, 540), (521, 522, 517, 518), (522, 525, 552, 517), (525, 526, 553, 552), (532, 533, 552, 553), (514, 513, 525, 522), (533, 534, 517, 552), (512, 532, 553, 526), (515, 514, 522, 521), (556, 554, 555, 557), (558, 556, 557, 559), (560, 558, 559, 561), (529, 530, 556, 558), (550, 549, 559, 557), (530, 531, 554, 556), (551, 550, 557, 555), (528, 529, 558, 560), (563, 562, 564, 565), (565, 564, 566, 567), (476, 474, 617, 616), (477, 478, 567, 566), (562, 473, 613, 615), (474, 473, 562, 563), (569, 568, 570, 571), (571, 570, 572, 573), (483, 572, 633, 630), (480, 479, 568, 569), (568, 479, 629, 632), (484, 482, 622, 625), (575, 574, 576, 577), (579, 578, 574, 575), (487, 488, 577, 576), (577, 488, 598, 601), (490, 489, 578, 579), (578, 489, 607, 609), (581, 580, 582, 583), (583, 582, 584, 585), (493, 495, 586, 588), (492, 491, 580, 581), (496, 494, 592, 594), (585, 496, 594, 597), (588, 586, 587, 590), (589, 588, 590, 591), (491, 493, 588, 589), (582, 580, 591, 590), (580, 491, 589, 591), (495, 584, 587, 586), (594, 592, 595, 597), (592, 593, 596, 595), (494, 492, 593, 592), (583, 585, 597, 595), (581, 583, 595, 596), (492, 581, 596, 593), (598, 599, 602, 601), (599, 600, 603, 602), (575, 577, 601, 602), (486, 490, 600, 599), (579, 575, 602, 603), (490, 579, 603, 600), (607, 604, 605, 609), (604, 606, 608, 605), (574, 578, 609, 605), (487, 576, 608, 606), (485, 487, 606, 604), (576, 574, 605, 608), (612, 610, 611, 614), (613, 612, 614, 615), (566, 564, 614, 611), (477, 566, 611, 610), (473, 475, 612, 613), (564, 562, 615, 614), (616, 617, 620, 619), (618, 616, 619, 621), (567, 478, 618, 621), (474, 563, 620, 617), (478, 476, 616, 618), (565, 567, 621, 619), (625, 622, 623, 627), (622, 624, 626, 623), (480, 569, 626, 624), (573, 484, 625, 627), (482, 480, 624, 622), (569, 571, 623, 626), (629, 628, 631, 632), (628, 630, 633, 631), (479, 481, 628, 629), (570, 568, 632, 631), (481, 483, 630, 628), (572, 570, 631, 633)])
_uv = me_sphere.uv_layers.new(name='UVMap')
_uv.uv.foreach_set('vector', [0.75, 0.125, 0.75, 0.1875, 0.7188, 0.1875, 0.7188, 0.125, 0.7188, 0.6875, 0.6875, 0.6875, 0.6875, 0.6875, 0.7188, 0.6875, 0.75, 0.0625, 0.75, 0.125, 0.7188, 0.125, 0.7187, 0.0625, 0.75, 0.5, 0.75, 0.5625, 0.7188, 0.5625, 0.7188, 0.5, 0.75, 0.9375, 0.7344, 1.0, 0.7187, 0.9375, 0.7344, 0.0, 0.75, 0.0625, 0.7187, 0.0625, 0.75, 0.4375, 0.75, 0.5, 0.7188, 0.5, 0.7188, 0.4375, 0.75, 0.875, 0.75, 0.9375, 0.7187, 0.9375, 0.7188, 0.875, 0.75, 0.375, 0.75, 0.4375, 0.7188, 0.4375, 0.7188, 0.375, 0.75, 0.875, 0.7188, 0.875, 0.7188, 0.875, 0.75, 0.875, 0.75, 0.3125, 0.75, 0.375, 0.7188, 0.375, 0.7188, 0.3125, 0.75, 0.75, 0.75, 0.8125, 0.7188, 0.8125, 0.7188, 0.75, 0.75, 0.25, 0.75, 0.3125, 0.7188, 0.3125, 0.7188, 0.25, 0.75, 0.6875, 0.75, 0.75, 0.7188, 0.75, 0.7188, 0.6875, 0.75, 0.1875, 0.75, 0.25, 0.7188, 0.25, 0.7188, 0.1875, 0.8125, 0.6875, 0.7812, 0.6875, 0.7812, 0.6875, 0.8125, 0.6875, 0.7188, 0.6875, 0.7188, 0.75, 0.6875, 0.75, 0.6875, 0.6875, 0.7188, 0.1875, 0.7188, 0.25, 0.6875, 0.25, 0.6875, 0.1875, 0.7812, 0.6875, 0.75, 0.6875, 0.75, 0.6875, 0.7812, 0.6875, 0.7188, 0.125, 0.7188, 0.1875, 0.6875, 0.1875, 0.6875, 0.125, 0.6875, 0.5625, 0.7188, 0.5625, 0.7188, 0.5625, 0.6875, 0.5625, 0.7187, 0.0625, 0.7188, 0.125, 0.6875, 0.125, 0.6875, 0.0625, 0.7188, 0.5, 0.7188, 0.5625, 0.6875, 0.5625, 0.6875, 0.5, 0.7187, 0.9375, 0.7031, 1.0, 0.6875, 0.9375, 0.7031, 0.0, 0.7187, 0.0625, 0.6875, 0.0625, 0.7188, 0.4375, 0.7188, 0.5, 0.6875, 0.5, 0.6875, 0.4375, 0.7188, 0.875, 0.7187, 0.9375, 0.6875, 0.9375, 0.6875, 0.875, 0.7188, 0.375, 0.7188, 0.4375, 0.6875, 0.4375, 0.6875, 0.375, 0.7188, 0.8125, 0.7188, 0.875, 0.6875, 0.875, 0.6875, 0.8125, 0.7188, 0.3125, 0.7188, 0.375, 0.6875, 0.375, 0.6875, 0.3125, 0.7188, 0.75, 0.7188, 0.8125, 0.6875, 0.8125, 0.6875, 0.75, 0.7188, 0.25, 0.7188, 0.3125, 0.6875, 0.3125, 0.6875, 0.25, 0.6875, 0.4375, 0.6875, 0.5, 0.6562, 0.5, 0.6562, 0.4375, 0.6875, 0.875, 0.6875, 0.9375, 0.6562, 0.9375, 0.6562, 0.875, 0.6875, 0.375, 0.6875, 0.4375, 0.6562, 0.4375, 0.6562, 0.375, 0.6875, 0.8125, 0.6875, 0.875, 0.6562, 0.875, 0.6562, 0.8125, 0.6875, 0.3125, 0.6875, 0.375, 0.6562, 0.375, 0.6562, 0.3125, 0.6875, 0.75, 0.6875, 0.8125, 0.6562, 0.8125, 0.6562, 0.75, 0.6875, 0.25, 0.6875, 0.3125, 0.6562, 0.3125, 0.6562, 0.25, 0.6875, 0.6875, 0.6875, 0.75, 0.6562, 0.75, 0.6562, 0.6875, 0.6875, 0.1875, 0.6875, 0.25, 0.6562, 0.25, 0.6562, 0.1875, 0.6875, 0.625, 0.6875, 0.6875, 0.6562, 0.6875, 0.6562, 0.625, 0.6875, 0.125, 0.6875, 0.1875, 0.6562, 0.1875, 0.6562, 0.125, 0.6875, 0.5625, 0.6875, 0.625, 0.6562, 0.625, 0.6562, 0.5625, 0.6875, 0.0625, 0.6875, 0.125, 0.6562, 0.125, 0.6562, 0.0625, 0.6875, 0.5, 0.6875, 0.5625, 0.6562, 0.5625, 0.6562, 0.5, 0.6875, 0.9375, 0.6719, 1.0, 0.6562, 0.9375, 0.6719, 0.0, 0.6875, 0.0625, 0.6562, 0.0625, 0.6562, 0.1875, 0.6562, 0.25, 0.625, 0.25, 0.625, 0.1875, 0.6562, 0.625, 0.6562, 0.6875, 0.625, 0.6875, 0.625, 0.625, 0.6562, 0.125, 0.6562, 0.1875, 0.625, 0.1875, 0.625, 0.125, 0.6562, 0.5625, 0.6562, 0.625, 0.625, 0.625, 0.625, 0.5625, 0.6562, 0.0625, 0.6562, 0.125, 0.625, 0.125, 0.625, 0.0625, 0.6562, 0.5, 0.6562, 0.5625, 0.625, 0.5625, 0.625, 0.5, 0.6562, 0.9375, 0.6406, 1.0, 0.625, 0.9375, 0.6406, 0.0, 0.6562, 0.0625, 0.625, 0.0625, 0.6562, 0.4375, 0.6562, 0.5, 0.625, 0.5, 0.625, 0.4375, 0.6562, 0.875, 0.6562, 0.9375, 0.625, 0.9375, 0.625, 0.875, 0.6562, 0.375, 0.6562, 0.4375, 0.625, 0.4375, 0.625, 0.375, 0.6562, 0.8125, 0.6562, 0.875, 0.625, 0.875, 0.625, 0.8125, 0.6562, 0.3125, 0.6562, 0.375, 0.625, 0.375, 0.625, 0.3125, 0.6562, 0.75, 0.6562, 0.8125, 0.625, 0.8125, 0.625, 0.75, 0.6562, 0.25, 0.6562, 0.3125, 0.625, 0.3125, 0.625, 0.25, 0.6562, 0.6875, 0.6562, 0.75, 0.625, 0.75, 0.625, 0.6875, 0.625, 0.375, 0.625, 0.4375, 0.5937, 0.4375, 0.5937, 0.375, 0.625, 0.8125, 0.625, 0.875, 0.5937, 0.875, 0.5937, 0.8125, 0.625, 0.3125, 0.625, 0.375, 0.5937, 0.375, 0.5937, 0.3125, 0.625, 0.75, 0.625, 0.8125, 0.5937, 0.8125, 0.5937, 0.75, 0.625, 0.25, 0.625, 0.3125, 0.5937, 0.3125, 0.5937, 0.25, 0.625, 0.6875, 0.625, 0.75, 0.5937, 0.75, 0.5937, 0.6875, 0.625, 0.1875, 0.625, 0.25, 0.5937, 0.25, 0.5937, 0.1875, 0.625, 0.625, 0.625, 0.6875, 0.5937, 0.6875, 0.5937, 0.625, 0.625, 0.125, 0.625, 0.1875, 0.5937, 0.1875, 0.5937, 0.125, 0.625, 0.5625, 0.625, 0.625, 0.5937, 0.625, 0.5937, 0.5625, 0.625, 0.0625, 0.625, 0.125, 0.5937, 0.125, 0.5937, 0.0625, 0.625, 0.5, 0.625, 0.5625, 0.5937, 0.5625, 0.5937, 0.5, 0.625, 0.9375, 0.6094, 1.0, 0.5937, 0.9375, 0.6094, 0.0, 0.625, 0.0625, 0.5937, 0.0625, 0.625, 0.4375, 0.625, 0.5, 0.5937, 0.5, 0.5937, 0.4375, 0.625, 0.875, 0.625, 0.9375, 0.5937, 0.9375, 0.5937, 0.875, 0.5937, 0.125, 0.5937, 0.1875, 0.5625, 0.1875, 0.5625, 0.125, 0.5937, 0.5625, 0.5937, 0.625, 0.5625, 0.625, 0.5625, 0.5625, 0.5937, 0.0625, 0.5937, 0.125, 0.5625, 0.125, 0.5625, 0.0625, 0.5937, 0.5, 0.5937, 0.5625, 0.5625, 0.5625, 0.5625, 0.5, 0.5937, 0.9375, 0.5781, 1.0, 0.5625, 0.9375, 0.5781, 0.0, 0.5937, 0.0625, 0.5625, 0.0625, 0.5937, 0.4375, 0.5937, 0.5, 0.5625, 0.5, 0.5625, 0.4375, 0.5937, 0.875, 0.5937, 0.9375, 0.5625, 0.9375, 0.5625, 0.875, 0.5937, 0.375, 0.5937, 0.4375, 0.5625, 0.4375, 0.5625, 0.375, 0.5937, 0.8125, 0.5937, 0.875, 0.5625, 0.875, 0.5625, 0.8125, 0.5937, 0.3125, 0.5937, 0.375, 0.5625, 0.375, 0.5625, 0.3125, 0.5937, 0.75, 0.5937, 0.8125, 0.5625, 0.8125, 0.5625, 0.75, 0.5937, 0.25, 0.5937, 0.3125, 0.5625, 0.3125, 0.5625, 0.25, 0.5937, 0.6875, 0.5937, 0.75, 0.5625, 0.75, 0.5625, 0.6875, 0.5937, 0.1875, 0.5937, 0.25, 0.5625, 0.25, 0.5625, 0.1875, 0.5937, 0.625, 0.5937, 0.6875, 0.5625, 0.6875, 0.5625, 0.625, 0.5625, 0.8125, 0.5625, 0.875, 0.5312, 0.875, 0.5312, 0.8125, 0.5625, 0.3125, 0.5625, 0.375, 0.5312, 0.375, 0.5312, 0.3125, 0.5625, 0.75, 0.5625, 0.8125, 0.5312, 0.8125, 0.5312, 0.75, 0.5625, 0.25, 0.5625, 0.3125, 0.5312, 0.3125, 0.5312, 0.25, 0.5625, 0.6875, 0.5625, 0.75, 0.5312, 0.75, 0.5312, 0.6875, 0.5625, 0.1875, 0.5625, 0.25, 0.5312, 0.25, 0.5312, 0.1875, 0.5625, 0.5625, 0.5625, 0.625, 0.5625, 0.625, 0.5625, 0.5625, 0.5625, 0.125, 0.5625, 0.1875, 0.5312, 0.1875, 0.5312, 0.125, 0.5625, 0.6875, 0.5312, 0.6875, 0.5312, 0.6875, 0.5625, 0.6875, 0.5625, 0.0625, 0.5625, 0.125, 0.5312, 0.125, 0.5312, 0.0625, 0.5625, 0.625, 0.5625, 0.6875, 0.5625, 0.6875, 0.5625, 0.625, 0.5625, 0.9375, 0.5469, 1.0, 0.5312, 0.9375, 0.5469, 0.0, 0.5625, 0.0625, 0.5312, 0.0625, 0.5625, 0.4375, 0.5625, 0.5, 0.5312, 0.5, 0.5312, 0.4375, 0.5625, 0.875, 0.5625, 0.9375, 0.5312, 0.9375, 0.5312, 0.875, 0.5625, 0.375, 0.5625, 0.4375, 0.5312, 0.4375, 0.5312, 0.375, 0.4375, 0.5625, 0.4375, 0.5, 0.4375, 0.5, 0.4375, 0.5625, 0.5312, 0.0625, 0.5312, 0.125, 0.5, 0.125, 0.5, 0.0625, 0.5312, 0.6875, 0.5, 0.6875, 0.5, 0.6875, 0.5312, 0.6875, 0.5312, 0.9375, 0.5156, 1.0, 0.5, 0.9375, 0.5156, 0.0, 0.5312, 0.0625, 0.5, 0.0625, 0.5312, 0.4375, 0.5312, 0.5, 0.5, 0.5, 0.5, 0.4375, 0.5312, 0.875, 0.5312, 0.9375, 0.5, 0.9375, 0.5, 0.875, 0.5312, 0.375, 0.5312, 0.4375, 0.5, 0.4375, 0.5, 0.375, 0.4687, 0.8125, 0.5, 0.8125, 0.5, 0.8125, 0.4687, 0.8125, 0.5312, 0.3125, 0.5312, 0.375, 0.5, 0.375, 0.5, 0.3125, 0.5312, 0.75, 0.5312, 0.8125, 0.5, 0.8125, 0.5, 0.75, 0.5312, 0.25, 0.5312, 0.3125, 0.5, 0.3125, 0.5, 0.25, 0.5312, 0.6875, 0.5312, 0.75, 0.5, 0.75, 0.5, 0.6875, 0.5312, 0.1875, 0.5312, 0.25, 0.5, 0.25, 0.5, 0.1875, 0.5312, 0.5, 0.5625, 0.5, 0.5625, 0.5, 0.5312, 0.5, 0.5312, 0.125, 0.5312, 0.1875, 0.5, 0.1875, 0.5, 0.125, 0.5, 0.3125, 0.5, 0.375, 0.4687, 0.375, 0.4687, 0.3125, 0.5, 0.75, 0.5, 0.8125, 0.4687, 0.8125, 0.4687, 0.75, 0.5, 0.25, 0.5, 0.3125, 0.4687, 0.3125, 0.4687, 0.25, 0.5, 0.6875, 0.5, 0.75, 0.4687, 0.75, 0.4687, 0.6875, 0.5, 0.1875, 0.5, 0.25, 0.4687, 0.25, 0.4687, 0.1875, 0.4375, 0.625, 0.4375, 0.5625, 0.4375, 0.5625, 0.4375, 0.625, 0.5, 0.125, 0.5, 0.1875, 0.4687, 0.1875, 0.4687, 0.125, 0.5, 0.6875, 0.4687, 0.6875, 0.4687, 0.6875, 0.5, 0.6875, 0.5, 0.0625, 0.5, 0.125, 0.4687, 0.125, 0.4687, 0.0625, 0.5, 0.5, 0.5312, 0.5, 0.5312, 0.5, 0.5, 0.5, 0.5, 0.9375, 0.4844, 1.0, 0.4687, 0.9375, 0.4844, 0.0, 0.5, 0.0625, 0.4687, 0.0625, 0.5, 0.4375, 0.5, 0.5, 0.4687, 0.5, 0.4687, 0.4375, 0.5, 0.875, 0.5, 0.9375, 0.4687, 0.9375, 0.4687, 0.875, 0.5, 0.375, 0.5, 0.4375, 0.4687, 0.4375, 0.4687, 0.375, 0.5, 0.875, 0.4687, 0.875, 0.4687, 0.875, 0.5, 0.875, 0.4687, 0.0625, 0.4687, 0.125, 0.4375, 0.125, 0.4375, 0.0625, 0.4375, 0.6875, 0.4375, 0.625, 0.4375, 0.625, 0.4375, 0.6875, 0.4687, 0.9375, 0.4531, 1.0, 0.4375, 0.9375, 0.4531, 0.0, 0.4687, 0.0625, 0.4375, 0.0625, 0.4687, 0.4375, 0.4687, 0.5, 0.4375, 0.5, 0.4375, 0.4375, 0.4687, 0.875, 0.4687, 0.9375, 0.4375, 0.9375, 0.4375, 0.875, 0.4687, 0.375, 0.4687, 0.4375, 0.4375, 0.4375, 0.4375, 0.375, 0.4687, 0.8125, 0.4687, 0.875, 0.4375, 0.875, 0.4375, 0.8125, 0.4687, 0.3125, 0.4687, 0.375, 0.4375, 0.375, 0.4375, 0.3125, 0.4687, 0.75, 0.4687, 0.8125, 0.4375, 0.8125, 0.4375, 0.75, 0.4687, 0.25, 0.4687, 0.3125, 0.4375, 0.3125, 0.4375, 0.25, 0.4687, 0.6875, 0.4687, 0.75, 0.4375, 0.75, 0.4375, 0.6875, 0.4687, 0.1875, 0.4687, 0.25, 0.4375, 0.25, 0.4375, 0.1875, 0.4687, 0.6875, 0.4375, 0.6875, 0.4375, 0.6875, 0.4687, 0.6875, 0.4687, 0.125, 0.4687, 0.1875, 0.4375, 0.1875, 0.4375, 0.125, 0.4687, 0.5, 0.5, 0.5, 0.5, 0.5, 0.4687, 0.5, 0.4375, 0.75, 0.4375, 0.8125, 0.4062, 0.8125, 0.4062, 0.75, 0.4375, 0.25, 0.4375, 0.3125, 0.4062, 0.3125, 0.4062, 0.25, 0.4375, 0.6875, 0.4375, 0.75, 0.4062, 0.75, 0.4062, 0.6875, 0.4375, 0.1875, 0.4375, 0.25, 0.4062, 0.25, 0.4062, 0.1875, 0.4375, 0.625, 0.4375, 0.6875, 0.4062, 0.6875, 0.4062, 0.625, 0.4375, 0.125, 0.4375, 0.1875, 0.4062, 0.1875, 0.4062, 0.125, 0.4375, 0.5625, 0.4375, 0.625, 0.4062, 0.625, 0.4062, 0.5625, 0.4375, 0.0625, 0.4375, 0.125, 0.4062, 0.125, 0.4062, 0.0625, 0.4375, 0.5, 0.4375, 0.5625, 0.4062, 0.5625, 0.4062, 0.5, 0.4375, 0.9375, 0.4219, 1.0, 0.4062, 0.9375, 0.4219, 0.0, 0.4375, 0.0625, 0.4062, 0.0625, 0.4375, 0.4375, 0.4375, 0.5, 0.4062, 0.5, 0.4062, 0.4375, 0.4375, 0.875, 0.4375, 0.9375, 0.4062, 0.9375, 0.4062, 0.875, 0.4375, 0.375, 0.4375, 0.4375, 0.4062, 0.4375, 0.4062, 0.375, 0.4375, 0.8125, 0.4375, 0.875, 0.4062, 0.875, 0.4062, 0.8125, 0.4375, 0.3125, 0.4375, 0.375, 0.4062, 0.375, 0.4062, 0.3125, 0.4062, 0.5, 0.4062, 0.5625, 0.375, 0.5625, 0.375, 0.5, 0.4062, 0.9375, 0.3906, 1.0, 0.375, 0.9375, 0.3906, 0.0, 0.4062, 0.0625, 0.375, 0.0625, 0.4062, 0.4375, 0.4062, 0.5, 0.375, 0.5, 0.375, 0.4375, 0.4062, 0.875, 0.4062, 0.9375, 0.375, 0.9375, 0.375, 0.875, 0.4062, 0.375, 0.4062, 0.4375, 0.375, 0.4375, 0.375, 0.375, 0.4062, 0.8125, 0.4062, 0.875, 0.375, 0.875, 0.375, 0.8125, 0.4062, 0.3125, 0.4062, 0.375, 0.375, 0.375, 0.375, 0.3125, 0.4062, 0.75, 0.4062, 0.8125, 0.375, 0.8125, 0.375, 0.75, 0.4062, 0.25, 0.4062, 0.3125, 0.375, 0.3125, 0.375, 0.25, 0.4062, 0.6875, 0.4062, 0.75, 0.375, 0.75, 0.375, 0.6875, 0.4062, 0.1875, 0.4062, 0.25, 0.375, 0.25, 0.375, 0.1875, 0.4062, 0.625, 0.4062, 0.6875, 0.375, 0.6875, 0.375, 0.625, 0.4062, 0.125, 0.4062, 0.1875, 0.375, 0.1875, 0.375, 0.125, 0.4062, 0.5625, 0.4062, 0.625, 0.375, 0.625, 0.375, 0.5625, 0.4062, 0.0625, 0.4062, 0.125, 0.375, 0.125, 0.375, 0.0625, 0.375, 0.25, 0.375, 0.3125, 0.3437, 0.3125, 0.3437, 0.25, 0.375, 0.6875, 0.375, 0.75, 0.3437, 0.75, 0.3437, 0.6875, 0.375, 0.1875, 0.375, 0.25, 0.3437, 0.25, 0.3437, 0.1875, 0.375, 0.625, 0.375, 0.6875, 0.3437, 0.6875, 0.3437, 0.625, 0.375, 0.125, 0.375, 0.1875, 0.3437, 0.1875, 0.3437, 0.125, 0.375, 0.5625, 0.375, 0.625, 0.3437, 0.625, 0.3437, 0.5625, 0.375, 0.0625, 0.375, 0.125, 0.3437, 0.125, 0.3437, 0.0625, 0.375, 0.5, 0.375, 0.5625, 0.3437, 0.5625, 0.3437, 0.5, 0.375, 0.9375, 0.3594, 1.0, 0.3437, 0.9375, 0.3594, 0.0, 0.375, 0.0625, 0.3437, 0.0625, 0.375, 0.4375, 0.375, 0.5, 0.3437, 0.5, 0.3437, 0.4375, 0.375, 0.875, 0.375, 0.9375, 0.3437, 0.9375, 0.3437, 0.875, 0.375, 0.375, 0.375, 0.4375, 0.3437, 0.4375, 0.3437, 0.375, 0.375, 0.8125, 0.375, 0.875, 0.3437, 0.875, 0.3437, 0.8125, 0.375, 0.3125, 0.375, 0.375, 0.3437, 0.375, 0.3437, 0.3125, 0.375, 0.75, 0.375, 0.8125, 0.3437, 0.8125, 0.3437, 0.75, 0.3281, 0.0, 0.3437, 0.0625, 0.3125, 0.0625, 0.3437, 0.4375, 0.3437, 0.5, 0.3125, 0.5, 0.3125, 0.4375, 0.3437, 0.875, 0.3437, 0.9375, 0.3125, 0.9375, 0.3125, 0.875, 0.3437, 0.375, 0.3437, 0.4375, 0.3125, 0.4375, 0.3125, 0.375, 0.3437, 0.8125, 0.3437, 0.875, 0.3125, 0.875, 0.3125, 0.8125, 0.3437, 0.3125, 0.3437, 0.375, 0.3125, 0.375, 0.3125, 0.3125, 0.3437, 0.75, 0.3437, 0.8125, 0.3125, 0.8125, 0.3125, 0.75, 0.3437, 0.25, 0.3437, 0.3125, 0.3125, 0.3125, 0.3125, 0.25, 0.3437, 0.6875, 0.3437, 0.75, 0.3125, 0.75, 0.3125, 0.6875, 0.3437, 0.1875, 0.3437, 0.25, 0.3125, 0.25, 0.3125, 0.1875, 0.3437, 0.625, 0.3437, 0.6875, 0.3125, 0.6875, 0.3125, 0.625, 0.3437, 0.125, 0.3437, 0.1875, 0.3125, 0.1875, 0.3125, 0.125, 0.3437, 0.5625, 0.3437, 0.625, 0.3125, 0.625, 0.3125, 0.5625, 0.3437, 0.0625, 0.3437, 0.125, 0.3125, 0.125, 0.3125, 0.0625, 0.3437, 0.5, 0.3437, 0.5625, 0.3125, 0.5625, 0.3125, 0.5, 0.3437, 0.9375, 0.3281, 1.0, 0.3125, 0.9375, 0.3125, 0.1875, 0.3125, 0.25, 0.2812, 0.25, 0.2812, 0.1875, 0.3125, 0.625, 0.3125, 0.6875, 0.2812, 0.6875, 0.2812, 0.625, 0.3125, 0.125, 0.3125, 0.1875, 0.2812, 0.1875, 0.2812, 0.125, 0.3125, 0.5625, 0.3125, 0.625, 0.2812, 0.625, 0.2812, 0.5625, 0.3125, 0.0625, 0.3125, 0.125, 0.2812, 0.125, 0.2812, 0.0625, 0.3125, 0.5, 0.3125, 0.5625, 0.2812, 0.5625, 0.2812, 0.5, 0.3125, 0.9375, 0.2969, 1.0, 0.2812, 0.9375, 0.2969, 0.0, 0.3125, 0.0625, 0.2812, 0.0625, 0.3125, 0.4375, 0.3125, 0.5, 0.2812, 0.5, 0.2812, 0.4375, 0.3125, 0.875, 0.3125, 0.9375, 0.2812, 0.9375, 0.2812, 0.875, 0.3125, 0.375, 0.3125, 0.4375, 0.2812, 0.4375, 0.2812, 0.375, 0.3125, 0.8125, 0.3125, 0.875, 0.2812, 0.875, 0.2812, 0.8125, 0.3125, 0.3125, 0.3125, 0.375, 0.2812, 0.375, 0.2812, 0.3125, 0.3125, 0.75, 0.3125, 0.8125, 0.2812, 0.8125, 0.2812, 0.75, 0.3125, 0.25, 0.3125, 0.3125, 0.2812, 0.3125, 0.2812, 0.25, 0.3125, 0.6875, 0.3125, 0.75, 0.2812, 0.75, 0.2812, 0.6875, 0.2812, 0.875, 0.2812, 0.9375, 0.25, 0.9375, 0.25, 0.875, 0.2812, 0.375, 0.2812, 0.4375, 0.25, 0.4375, 0.25, 0.375, 0.2812, 0.8125, 0.2812, 0.875, 0.2812, 0.875, 0.2812, 0.8125, 0.2812, 0.3125, 0.2812, 0.375, 0.25, 0.375, 0.25, 0.3125, 0.2812, 0.75, 0.2812, 0.8125, 0.25, 0.8125, 0.25, 0.75, 0.2812, 0.25, 0.2812, 0.3125, 0.25, 0.3125, 0.25, 0.25, 0.2812, 0.6875, 0.2812, 0.75, 0.25, 0.75, 0.25, 0.6875, 0.2812, 0.1875, 0.2812, 0.25, 0.25, 0.25, 0.25, 0.1875, 0.2812, 0.625, 0.2812, 0.6875, 0.25, 0.6875, 0.25, 0.625, 0.2812, 0.125, 0.2812, 0.1875, 0.25, 0.1875, 0.25, 0.125, 0.2812, 0.5625, 0.2812, 0.625, 0.25, 0.625, 0.25, 0.5625, 0.2812, 0.0625, 0.2812, 0.125, 0.25, 0.125, 0.25, 0.0625, 0.2812, 0.5, 0.2812, 0.5625, 0.25, 0.5625, 0.25, 0.5, 0.2812, 0.9375, 0.2656, 1.0, 0.25, 0.9375, 0.2656, 0.0, 0.2812, 0.0625, 0.25, 0.0625, 0.2812, 0.4375, 0.2812, 0.5, 0.25, 0.5, 0.25, 0.4375, 0.25, 0.625, 0.25, 0.6875, 0.2187, 0.6875, 0.2188, 0.625, 0.25, 0.125, 0.25, 0.1875, 0.2188, 0.1875, 0.2188, 0.125, 0.25, 0.5625, 0.25, 0.625, 0.2188, 0.625, 0.2187, 0.5625, 0.25, 0.0625, 0.25, 0.125, 0.2188, 0.125, 0.2188, 0.0625, 0.25, 0.5, 0.25, 0.5625, 0.2187, 0.5625, 0.2187, 0.5, 0.25, 0.9375, 0.2344, 1.0, 0.2188, 0.9375, 0.2344, 0.0, 0.25, 0.0625, 0.2188, 0.0625, 0.25, 0.4375, 0.25, 0.5, 0.2187, 0.5, 0.2187, 0.4375, 0.25, 0.875, 0.25, 0.9375, 0.2188, 0.9375, 0.2188, 0.875, 0.25, 0.375, 0.25, 0.4375, 0.2187, 0.4375, 0.2188, 0.375, 0.25, 0.8125, 0.2812, 0.8125, 0.2812, 0.8125, 0.25, 0.8125, 0.25, 0.3125, 0.25, 0.375, 0.2188, 0.375, 0.2187, 0.3125, 0.25, 0.75, 0.25, 0.8125, 0.2188, 0.8125, 0.2188, 0.75, 0.25, 0.25, 0.25, 0.3125, 0.2187, 0.3125, 0.2188, 0.25, 0.25, 0.6875, 0.25, 0.75, 0.2188, 0.75, 0.2187, 0.6875, 0.25, 0.1875, 0.25, 0.25, 0.2188, 0.25, 0.2188, 0.1875, 0.2188, 0.375, 0.2187, 0.4375, 0.1875, 0.4375, 0.1875, 0.375, 0.2188, 0.8125, 0.2188, 0.875, 0.1875, 0.875, 0.1875, 0.8125, 0.2187, 0.3125, 0.2188, 0.375, 0.1875, 0.375, 0.1875, 0.3125, 0.2188, 0.75, 0.2188, 0.8125, 0.1875, 0.8125, 0.1875, 0.75, 0.2188, 0.25, 0.2187, 0.3125, 0.1875, 0.3125, 0.1875, 0.25, 0.2187, 0.6875, 0.2188, 0.75, 0.1875, 0.75, 0.1875, 0.6875, 0.2188, 0.1875, 0.2188, 0.25, 0.1875, 0.25, 0.1875, 0.1875, 0.2188, 0.625, 0.2187, 0.6875, 0.1875, 0.6875, 0.1875, 0.625, 0.2188, 0.125, 0.2188, 0.1875, 0.1875, 0.1875, 0.1875, 0.125, 0.2187, 0.5625, 0.2188, 0.625, 0.1875, 0.625, 0.1875, 0.5625, 0.2188, 0.0625, 0.2188, 0.125, 0.1875, 0.125, 0.1875, 0.0625, 0.2187, 0.5, 0.2187, 0.5625, 0.1875, 0.5625, 0.1875, 0.5, 0.2188, 0.9375, 0.2031, 1.0, 0.1875, 0.9375, 0.2031, 0.0, 0.2188, 0.0625, 0.1875, 0.0625, 0.2187, 0.4375, 0.2187, 0.5, 0.1875, 0.5, 0.1875, 0.4375, 0.2188, 0.875, 0.2188, 0.9375, 0.1875, 0.9375, 0.1875, 0.875, 0.1875, 0.125, 0.1875, 0.1875, 0.1563, 0.1875, 0.1563, 0.125, 0.1875, 0.5625, 0.1875, 0.625, 0.1562, 0.625, 0.1562, 0.5625, 0.1875, 0.0625, 0.1875, 0.125, 0.1563, 0.125, 0.1563, 0.0625, 0.1875, 0.5, 0.1875, 0.5625, 0.1562, 0.5625, 0.1562, 0.5, 0.1875, 0.9375, 0.1719, 1.0, 0.1563, 0.9375, 0.1719, 0.0, 0.1875, 0.0625, 0.1563, 0.0625, 0.1875, 0.4375, 0.1875, 0.5, 0.1562, 0.5, 0.1562, 0.4375, 0.1875, 0.875, 0.1875, 0.9375, 0.1563, 0.9375, 0.1563, 0.875, 0.1875, 0.375, 0.1875, 0.4375, 0.1562, 0.4375, 0.1562, 0.375, 0.1875, 0.8125, 0.1875, 0.875, 0.1563, 0.875, 0.1563, 0.8125, 0.1875, 0.3125, 0.1875, 0.375, 0.1562, 0.375, 0.1562, 0.3125, 0.1875, 0.75, 0.1875, 0.8125, 0.1563, 0.8125, 0.1562, 0.75, 0.1875, 0.25, 0.1875, 0.3125, 0.1562, 0.3125, 0.1562, 0.25, 0.1875, 0.6875, 0.1875, 0.75, 0.1562, 0.75, 0.1562, 0.6875, 0.1875, 0.1875, 0.1875, 0.25, 0.1562, 0.25, 0.1563, 0.1875, 0.1875, 0.625, 0.1875, 0.6875, 0.1562, 0.6875, 0.1562, 0.625, 0.1563, 0.8125, 0.1563, 0.875, 0.125, 0.875, 0.125, 0.8125, 0.1562, 0.3125, 0.1562, 0.375, 0.125, 0.375, 0.125, 0.3125, 0.1562, 0.75, 0.1563, 0.8125, 0.125, 0.8125, 0.125, 0.75, 0.1562, 0.25, 0.1562, 0.3125, 0.125, 0.3125, 0.125, 0.25, 0.1562, 0.6875, 0.1562, 0.75, 0.125, 0.75, 0.125, 0.6875, 0.1563, 0.1875, 0.1562, 0.25, 0.125, 0.25, 0.125, 0.1875, 0.1562, 0.625, 0.1562, 0.6875, 0.125, 0.6875, 0.125, 0.625, 0.1563, 0.125, 0.1563, 0.1875, 0.125, 0.1875, 0.125, 0.125, 0.1562, 0.5625, 0.1562, 0.625, 0.125, 0.625, 0.125, 0.5625, 0.1563, 0.0625, 0.1563, 0.125, 0.125, 0.125, 0.125, 0.0625, 0.1562, 0.5, 0.1562, 0.5625, 0.125, 0.5625, 0.125, 0.5, 0.1563, 0.9375, 0.1406, 1.0, 0.125, 0.9375, 0.1406, 0.0, 0.1563, 0.0625, 0.125, 0.0625, 0.1562, 0.4375, 0.1562, 0.5, 0.125, 0.5, 0.125, 0.4375, 0.1563, 0.875, 0.1563, 0.9375, 0.125, 0.9375, 0.125, 0.875, 0.1562, 0.375, 0.1562, 0.4375, 0.125, 0.4375, 0.125, 0.375, 0.125, 0.5625, 0.125, 0.625, 0.09375, 0.625, 0.09375, 0.5625, 0.125, 0.0625, 0.125, 0.125, 0.09375, 0.125, 0.09375, 0.0625, 0.125, 0.5, 0.125, 0.5625, 0.09375, 0.5625, 0.09375, 0.5, 0.125, 0.9375, 0.1094, 1.0, 0.09375, 0.9375, 0.1094, 0.0, 0.125, 0.0625, 0.09375, 0.0625, 0.125, 0.4375, 0.125, 0.5, 0.09375, 0.5, 0.09375, 0.4375, 0.125, 0.875, 0.125, 0.9375, 0.09375, 0.9375, 0.09375, 0.875, 0.125, 0.375, 0.125, 0.4375, 0.09375, 0.4375, 0.09375, 0.375, 0.125, 0.8125, 0.125, 0.875, 0.09375, 0.875, 0.09375, 0.8125, 0.125, 0.3125, 0.125, 0.375, 0.09375, 0.375, 0.09375, 0.3125, 0.125, 0.75, 0.125, 0.8125, 0.09375, 0.8125, 0.09375, 0.75, 0.125, 0.25, 0.125, 0.3125, 0.09375, 0.3125, 0.09375, 0.25, 0.125, 0.6875, 0.125, 0.75, 0.09375, 0.75, 0.09375, 0.6875, 0.125, 0.1875, 0.125, 0.25, 0.09375, 0.25, 0.09375, 0.1875, 0.125, 0.625, 0.125, 0.6875, 0.09375, 0.6875, 0.09375, 0.625, 0.125, 0.125, 0.125, 0.1875, 0.09375, 0.1875, 0.09375, 0.125, 0.09375, 0.3125, 0.09375, 0.375, 0.0625, 0.375, 0.0625, 0.3125, 0.09375, 0.75, 0.09375, 0.8125, 0.0625, 0.8125, 0.0625, 0.75, 0.09375, 0.25, 0.09375, 0.3125, 0.0625, 0.3125, 0.0625, 0.25, 0.09375, 0.6875, 0.09375, 0.75, 0.0625, 0.75, 0.0625, 0.6875, 0.09375, 0.1875, 0.09375, 0.25, 0.0625, 0.25, 0.0625, 0.1875, 0.09375, 0.625, 0.09375, 0.6875, 0.0625, 0.6875, 0.0625, 0.625, 0.09375, 0.125, 0.09375, 0.1875, 0.0625, 0.1875, 0.0625, 0.125, 0.09375, 0.5625, 0.09375, 0.625, 0.0625, 0.625, 0.0625, 0.5625, 0.09375, 0.0625, 0.09375, 0.125, 0.0625, 0.125, 0.0625, 0.0625, 0.09375, 0.5, 0.09375, 0.5625, 0.0625, 0.5625, 0.0625, 0.5, 0.09375, 0.9375, 0.07813, 1.0, 0.0625, 0.9375, 0.07813, 0.0, 0.09375, 0.0625, 0.0625, 0.0625, 0.09375, 0.4375, 0.09375, 0.5, 0.0625, 0.5, 0.0625, 0.4375, 0.09375, 0.875, 0.09375, 0.9375, 0.0625, 0.9375, 0.0625, 0.875, 0.09375, 0.375, 0.09375, 0.4375, 0.0625, 0.4375, 0.0625, 0.375, 0.09375, 0.8125, 0.09375, 0.875, 0.0625, 0.875, 0.0625, 0.8125, 0.0625, 0.0625, 0.0625, 0.125, 0.03125, 0.125, 0.03125, 0.0625, 0.0625, 0.5, 0.0625, 0.5625, 0.03125, 0.5625, 0.03125, 0.5, 0.0625, 0.9375, 0.04688, 1.0, 0.03125, 0.9375, 0.04688, 0.0, 0.0625, 0.0625, 0.03125, 0.0625, 0.0625, 0.4375, 0.0625, 0.5, 0.03125, 0.5, 0.03125, 0.4375, 0.0625, 0.875, 0.0625, 0.9375, 0.03125, 0.9375, 0.03125, 0.875, 0.0625, 0.375, 0.0625, 0.4375, 0.03125, 0.4375, 0.03125, 0.375, 0.0625, 0.8125, 0.0625, 0.875, 0.03125, 0.875, 0.03125, 0.8125, 0.0625, 0.3125, 0.0625, 0.375, 0.03125, 0.375, 0.03125, 0.3125, 0.0625, 0.75, 0.0625, 0.8125, 0.03125, 0.8125, 0.03125, 0.75, 0.0625, 0.25, 0.0625, 0.3125, 0.03125, 0.3125, 0.03125, 0.25, 0.0625, 0.6875, 0.0625, 0.75, 0.03125, 0.75, 0.03125, 0.6875, 0.0625, 0.1875, 0.0625, 0.25, 0.03125, 0.25, 0.03125, 0.1875, 0.0625, 0.625, 0.0625, 0.6875, 0.03125, 0.6875, 0.03125, 0.625, 0.0625, 0.125, 0.0625, 0.1875, 0.03125, 0.1875, 0.03125, 0.125, 0.0625, 0.5625, 0.0625, 0.625, 0.03125, 0.625, 0.03125, 0.5625, 0.03125, 0.25, 0.03125, 0.3125, 0.0, 0.3125, 0.0, 0.25, 0.03125, 0.6875, 0.03125, 0.75, 0.0, 0.75, 0.0, 0.6875, 0.03125, 0.1875, 0.03125, 0.25, 0.0, 0.25, 5.96e-08, 0.1875, 0.03125, 0.625, 0.03125, 0.6875, 0.0, 0.6875, 5.96e-08, 0.625, 0.03125, 0.125, 0.03125, 0.1875, 5.96e-08, 0.1875, 8.941e-08, 0.125, 0.03125, 0.5625, 0.03125, 0.625, 5.96e-08, 0.625, 0.0, 0.5625, 0.03125, 0.0625, 0.03125, 0.125, 8.941e-08, 0.125, 2.384e-07, 0.0625, 0.03125, 0.5, 0.03125, 0.5625, 0.0, 0.5625, 0.0, 0.5, 0.03125, 0.9375, 0.01563, 1.0, 2.384e-07, 0.9375, 0.01563, 0.0, 0.03125, 0.0625, 2.384e-07, 0.0625, 0.03125, 0.4375, 0.03125, 0.5, 0.0, 0.5, 0.0, 0.4375, 0.03125, 0.875, 0.03125, 0.9375, 2.384e-07, 0.9375, 8.941e-08, 0.875, 0.03125, 0.375, 0.03125, 0.4375, 0.0, 0.4375, 5.96e-08, 0.375, 0.03125, 0.8125, 0.03125, 0.875, 0.03125, 0.875, 0.03125, 0.8125, 0.03125, 0.3125, 0.03125, 0.375, 5.96e-08, 0.375, 0.0, 0.3125, 0.03125, 0.75, 0.03125, 0.8125, 5.96e-08, 0.8125, 0.0, 0.75, 1.0, 0.9375, 0.9844, 1.0, 0.9688, 0.9375, 0.9844, 0.0, 1.0, 0.0625, 0.9688, 0.0625, 1.0, 0.4375, 1.0, 0.5, 0.9688, 0.5, 0.9688, 0.4375, 1.0, 0.875, 1.0, 0.9375, 0.9688, 0.9375, 0.9688, 0.875, 1.0, 0.375, 1.0, 0.4375, 0.9688, 0.4375, 0.9688, 0.375, 0.9688, 0.8125, 1.0, 0.8125, 1.0, 0.8125, 0.9688, 0.8125, 1.0, 0.3125, 1.0, 0.375, 0.9688, 0.375, 0.9688, 0.3125, 1.0, 0.75, 1.0, 0.8125, 0.9688, 0.8125, 0.9688, 0.75, 1.0, 0.25, 1.0, 0.3125, 0.9688, 0.3125, 0.9688, 0.25, 1.0, 0.6875, 1.0, 0.75, 0.9688, 0.75, 0.9688, 0.6875, 1.0, 0.1875, 1.0, 0.25, 0.9688, 0.25, 0.9688, 0.1875, 1.0, 0.625, 1.0, 0.6875, 0.9688, 0.6875, 0.9688, 0.625, 1.0, 0.125, 1.0, 0.1875, 0.9688, 0.1875, 0.9688, 0.125, 1.0, 0.5625, 1.0, 0.625, 0.9688, 0.625, 0.9688, 0.5625, 1.0, 0.0625, 1.0, 0.125, 0.9688, 0.125, 0.9688, 0.0625, 1.0, 0.5, 1.0, 0.5625, 0.9688, 0.5625, 0.9688, 0.5, 0.9688, 0.6875, 0.9688, 0.75, 0.9375, 0.75, 0.9375, 0.6875, 0.9688, 0.1875, 0.9688, 0.25, 0.9375, 0.25, 0.9375, 0.1875, 0.9688, 0.625, 0.9688, 0.6875, 0.9375, 0.6875, 0.9375, 0.625, 0.9688, 0.125, 0.9688, 0.1875, 0.9375, 0.1875, 0.9375, 0.125, 0.9688, 0.5625, 0.9688, 0.625, 0.9375, 0.625, 0.9375, 0.5625, 0.9688, 0.0625, 0.9688, 0.125, 0.9375, 0.125, 0.9375, 0.0625, 0.9688, 0.5, 0.9688, 0.5625, 0.9375, 0.5625, 0.9375, 0.5, 0.9688, 0.9375, 0.9531, 1.0, 0.9375, 0.9375, 0.9531, 0.0, 0.9688, 0.0625, 0.9375, 0.0625, 0.9688, 0.4375, 0.9688, 0.5, 0.9375, 0.5, 0.9375, 0.4375, 0.9688, 0.875, 0.9688, 0.9375, 0.9375, 0.9375, 0.9375, 0.875, 0.9688, 0.375, 0.9688, 0.4375, 0.9375, 0.4375, 0.9375, 0.375, 0.9688, 0.8125, 0.9688, 0.875, 0.9375, 0.875, 0.9375, 0.8125, 0.9688, 0.3125, 0.9688, 0.375, 0.9375, 0.375, 0.9375, 0.3125, 0.9688, 0.75, 0.9688, 0.8125, 0.9375, 0.8125, 0.9375, 0.75, 0.9688, 0.25, 0.9688, 0.3125, 0.9375, 0.3125, 0.9375, 0.25, 0.9375, 0.4375, 0.9375, 0.5, 0.9062, 0.5, 0.9062, 0.4375, 0.9375, 0.875, 0.9375, 0.9375, 0.9063, 0.9375, 0.9063, 0.875, 0.9375, 0.375, 0.9375, 0.4375, 0.9062, 0.4375, 0.9062, 0.375, 0.9375, 0.8125, 0.9375, 0.875, 0.9063, 0.875, 0.9062, 0.8125, 0.9375, 0.3125, 0.9375, 0.375, 0.9062, 0.375, 0.9062, 0.3125, 0.9375, 0.75, 0.9375, 0.8125, 0.9062, 0.8125, 0.9062, 0.75, 0.9375, 0.25, 0.9375, 0.3125, 0.9062, 0.3125, 0.9062, 0.25, 0.9375, 0.6875, 0.9375, 0.75, 0.9062, 0.75, 0.9062, 0.6875, 0.9375, 0.1875, 0.9375, 0.25, 0.9062, 0.25, 0.9062, 0.1875, 0.9375, 0.625, 0.9375, 0.6875, 0.9062, 0.6875, 0.9062, 0.625, 0.9375, 0.125, 0.9375, 0.1875, 0.9062, 0.1875, 0.9063, 0.125, 0.9375, 0.5625, 0.9375, 0.625, 0.9062, 0.625, 0.9062, 0.5625, 0.9375, 0.0625, 0.9375, 0.125, 0.9063, 0.125, 0.9063, 0.0625, 0.9375, 0.5, 0.9375, 0.5625, 0.9062, 0.5625, 0.9062, 0.5, 0.9375, 0.9375, 0.9219, 1.0, 0.9063, 0.9375, 0.9219, 0.0, 0.9375, 0.0625, 0.9063, 0.0625, 0.9062, 0.1875, 0.9062, 0.25, 0.875, 0.25, 0.875, 0.1875, 0.9062, 0.625, 0.9062, 0.6875, 0.875, 0.6875, 0.875, 0.625, 0.9063, 0.125, 0.9062, 0.1875, 0.875, 0.1875, 0.875, 0.125, 0.9062, 0.5625, 0.9062, 0.625, 0.875, 0.625, 0.875, 0.5625, 0.9063, 0.0625, 0.9063, 0.125, 0.875, 0.125, 0.875, 0.0625, 0.9062, 0.5, 0.9062, 0.5625, 0.875, 0.5625, 0.875, 0.5, 0.9063, 0.9375, 0.8906, 1.0, 0.875, 0.9375, 0.8906, 0.0, 0.9063, 0.0625, 0.875, 0.0625, 0.9062, 0.4375, 0.9062, 0.5, 0.875, 0.5, 0.875, 0.4375, 0.9063, 0.875, 0.9063, 0.9375, 0.875, 0.9375, 0.875, 0.875, 0.9062, 0.375, 0.9062, 0.4375, 0.875, 0.4375, 0.875, 0.375, 0.9062, 0.8125, 0.9063, 0.875, 0.875, 0.875, 0.875, 0.8125, 0.9062, 0.3125, 0.9062, 0.375, 0.875, 0.375, 0.875, 0.3125, 0.9062, 0.75, 0.9062, 0.8125, 0.875, 0.8125, 0.875, 0.75, 0.9062, 0.25, 0.9062, 0.3125, 0.875, 0.3125, 0.875, 0.25, 0.9062, 0.6875, 0.9062, 0.75, 0.875, 0.75, 0.875, 0.6875, 0.875, 0.875, 0.875, 0.9375, 0.8438, 0.9375, 0.8438, 0.875, 0.875, 0.375, 0.875, 0.4375, 0.8438, 0.4375, 0.8438, 0.375, 0.875, 0.8125, 0.875, 0.875, 0.8438, 0.875, 0.8438, 0.8125, 0.875, 0.3125, 0.875, 0.375, 0.8438, 0.375, 0.8438, 0.3125, 0.875, 0.75, 0.875, 0.8125, 0.8438, 0.8125, 0.8438, 0.75, 0.875, 0.25, 0.875, 0.3125, 0.8438, 0.3125, 0.8438, 0.25, 0.875, 0.6875, 0.875, 0.75, 0.8438, 0.75, 0.8438, 0.6875, 0.875, 0.1875, 0.875, 0.25, 0.8438, 0.25, 0.8438, 0.1875, 0.875, 0.625, 0.875, 0.6875, 0.8438, 0.6875, 0.8438, 0.625, 0.875, 0.125, 0.875, 0.1875, 0.8438, 0.1875, 0.8438, 0.125, 0.875, 0.5625, 0.875, 0.625, 0.8438, 0.625, 0.8438, 0.5625, 0.875, 0.0625, 0.875, 0.125, 0.8438, 0.125, 0.8438, 0.0625, 0.875, 0.5, 0.875, 0.5625, 0.8438, 0.5625, 0.8438, 0.5, 0.875, 0.9375, 0.8594, 1.0, 0.8438, 0.9375, 0.8594, 0.0, 0.875, 0.0625, 0.8438, 0.0625, 0.875, 0.4375, 0.875, 0.5, 0.8438, 0.5, 0.8438, 0.4375, 0.8438, 0.625, 0.8438, 0.6875, 0.8125, 0.6875, 0.8125, 0.625, 0.8438, 0.125, 0.8438, 0.1875, 0.8125, 0.1875, 0.8125, 0.125, 0.8438, 0.5625, 0.8438, 0.625, 0.8125, 0.625, 0.8125, 0.5625, 0.8438, 0.0625, 0.8438, 0.125, 0.8125, 0.125, 0.8125, 0.0625, 0.8438, 0.5, 0.8438, 0.5625, 0.8125, 0.5625, 0.8125, 0.5, 0.8438, 0.9375, 0.8281, 1.0, 0.8125, 0.9375, 0.8281, 0.0, 0.8438, 0.0625, 0.8125, 0.0625, 0.8438, 0.4375, 0.8438, 0.5, 0.8125, 0.5, 0.8125, 0.4375, 0.8438, 0.875, 0.8438, 0.9375, 0.8125, 0.9375, 0.8125, 0.875, 0.8438, 0.375, 0.8438, 0.4375, 0.8125, 0.4375, 0.8125, 0.375, 0.8438, 0.8125, 0.8438, 0.875, 0.8125, 0.875, 0.8125, 0.8125, 0.8438, 0.3125, 0.8438, 0.375, 0.8125, 0.375, 0.8125, 0.3125, 0.8438, 0.75, 0.8438, 0.8125, 0.8125, 0.8125, 0.8125, 0.75, 0.8438, 0.25, 0.8438, 0.3125, 0.8125, 0.3125, 0.8125, 0.25, 0.8438, 0.6875, 0.8438, 0.75, 0.8125, 0.75, 0.8125, 0.6875, 0.8438, 0.1875, 0.8438, 0.25, 0.8125, 0.25, 0.8125, 0.1875, 0.8125, 0.375, 0.8125, 0.4375, 0.7812, 0.4375, 0.7812, 0.375, 0.8125, 0.8125, 0.8125, 0.875, 0.7812, 0.875, 0.7812, 0.8125, 0.8125, 0.3125, 0.8125, 0.375, 0.7812, 0.375, 0.7812, 0.3125, 0.8125, 0.75, 0.8125, 0.8125, 0.7812, 0.8125, 0.7812, 0.75, 0.8125, 0.25, 0.8125, 0.3125, 0.7812, 0.3125, 0.7812, 0.25, 0.8125, 0.6875, 0.8125, 0.75, 0.7812, 0.75, 0.7812, 0.6875, 0.8125, 0.1875, 0.8125, 0.25, 0.7812, 0.25, 0.7812, 0.1875, 0.8125, 0.5625, 0.8125, 0.625, 0.8125, 0.625, 0.8125, 0.5625, 0.8125, 0.125, 0.8125, 0.1875, 0.7812, 0.1875, 0.7812, 0.125, 0.75, 0.6875, 0.7188, 0.6875, 0.7188, 0.6875, 0.75, 0.6875, 0.8125, 0.0625, 0.8125, 0.125, 0.7812, 0.125, 0.7812, 0.0625, 0.8125, 0.5, 0.8125, 0.5625, 0.7812, 0.5625, 0.7812, 0.5, 0.8125, 0.9375, 0.7969, 1.0, 0.7812, 0.9375, 0.7969, 0.0, 0.8125, 0.0625, 0.7812, 0.0625, 0.8125, 0.4375, 0.8125, 0.5, 0.7812, 0.5, 0.7812, 0.4375, 0.8125, 0.875, 0.8125, 0.9375, 0.7812, 0.9375, 0.7812, 0.875, 0.7812, 0.125, 0.7812, 0.1875, 0.75, 0.1875, 0.75, 0.125, 0.75, 0.5625, 0.7812, 0.5625, 0.7812, 0.5625, 0.75, 0.5625, 0.7812, 0.0625, 0.7812, 0.125, 0.75, 0.125, 0.75, 0.0625, 0.7812, 0.5, 0.7812, 0.5625, 0.75, 0.5625, 0.75, 0.5, 0.7812, 0.9375, 0.7656, 1.0, 0.75, 0.9375, 0.7656, 0.0, 0.7812, 0.0625, 0.75, 0.0625, 0.7812, 0.4375, 0.7812, 0.5, 0.75, 0.5, 0.75, 0.4375, 0.7812, 0.875, 0.7812, 0.9375, 0.75, 0.9375, 0.75, 0.875, 0.7812, 0.375, 0.7812, 0.4375, 0.75, 0.4375, 0.75, 0.375, 0.75, 0.8125, 0.7812, 0.8125, 0.7812, 0.8125, 0.75, 0.8125, 0.7812, 0.3125, 0.7812, 0.375, 0.75, 0.375, 0.75, 0.3125, 0.7812, 0.75, 0.7812, 0.8125, 0.75, 0.8125, 0.75, 0.75, 0.7812, 0.25, 0.7812, 0.3125, 0.75, 0.3125, 0.75, 0.25, 0.7812, 0.6875, 0.7812, 0.75, 0.75, 0.75, 0.75, 0.6875, 0.7812, 0.1875, 0.7812, 0.25, 0.75, 0.25, 0.75, 0.1875, 0.8125, 0.625, 0.8125, 0.6875, 0.8125, 0.6875, 0.8125, 0.625, 0.2812, 0.8125, 0.25, 0.8125, 0.25, 0.8125, 0.2812, 0.8125, 0.25, 0.875, 0.2188, 0.875, 0.2188, 0.875, 0.25, 0.875, 0.2812, 0.875, 0.25, 0.875, 0.25, 0.875, 0.2812, 0.875, 0.2188, 0.8125, 0.25, 0.8125, 0.25, 0.8125, 0.2188, 0.8125, 0.25, 0.875, 0.2188, 0.875, 0.2188, 0.875, 0.25, 0.875, 0.2188, 0.875, 0.2188, 0.8125, 0.2188, 0.8125, 0.2188, 0.875, 0.9688, 0.875, 0.9688, 0.8125, 0.9688, 0.8125, 0.9688, 0.875, 1.0, 0.8125, 0.9688, 0.8125, 0.9688, 0.8125, 1.0, 0.8125, 1.0, 0.875, 0.9688, 0.875, 0.9688, 0.875, 1.0, 0.875, 0.9688, 0.875, 0.9688, 0.8125, 0.9688, 0.8125, 0.9688, 0.875, 5.96e-08, 0.8125, 0.03125, 0.8125, 0.03125, 0.8125, 5.96e-08, 0.8125, 0.03125, 0.875, 8.941e-08, 0.875, 8.941e-08, 0.875, 0.03125, 0.875, 0.7188, 0.8125, 0.75, 0.8125, 0.75, 0.8125, 0.7188, 0.8125, 0.7812, 0.875, 0.75, 0.875, 0.75, 0.875, 0.7812, 0.875, 0.7812, 0.875, 0.75, 0.875, 0.75, 0.875, 0.7812, 0.875, 0.7188, 0.875, 0.7188, 0.8125, 0.7188, 0.8125, 0.7188, 0.875, 0.7188, 0.8125, 0.75, 0.8125, 0.75, 0.8125, 0.7188, 0.8125, 0.7812, 0.8125, 0.7812, 0.875, 0.7812, 0.875, 0.7812, 0.8125, 0.4687, 0.875, 0.4687, 0.8125, 0.4687, 0.8125, 0.4687, 0.875, 0.4687, 0.875, 0.5, 0.875, 0.5, 0.875, 0.4687, 0.875, 0.5312, 0.8125, 0.5312, 0.875, 0.5312, 0.875, 0.5312, 0.8125, 0.5, 0.8125, 0.5312, 0.8125, 0.5312, 0.8125, 0.5, 0.8125, 0.5312, 0.875, 0.5, 0.875, 0.5, 0.875, 0.5312, 0.875, 0.4687, 0.875, 0.4687, 0.8125, 0.4687, 0.8125, 0.4687, 0.875, 0.75, 0.5625, 0.75, 0.625, 0.7188, 0.625, 0.7188, 0.5625, 0.75, 0.625, 0.75, 0.6875, 0.7188, 0.6875, 0.7188, 0.625, 0.7188, 0.625, 0.7188, 0.6875, 0.6875, 0.6875, 0.6875, 0.625, 0.7188, 0.5625, 0.7188, 0.625, 0.6875, 0.625, 0.6875, 0.5625, 0.8125, 0.625, 0.8125, 0.6875, 0.7812, 0.6875, 0.7812, 0.625, 0.8125, 0.5625, 0.8125, 0.625, 0.7812, 0.625, 0.7812, 0.5625, 0.7812, 0.5625, 0.7812, 0.625, 0.75, 0.625, 0.75, 0.5625, 0.7812, 0.625, 0.7812, 0.6875, 0.75, 0.6875, 0.75, 0.625, 0.6875, 0.6875, 0.6875, 0.625, 0.6875, 0.625, 0.6875, 0.6875, 0.7812, 0.5625, 0.8125, 0.5625, 0.8125, 0.5625, 0.7812, 0.5625, 0.7188, 0.5625, 0.75, 0.5625, 0.75, 0.5625, 0.7188, 0.5625, 0.6875, 0.625, 0.6875, 0.5625, 0.6875, 0.5625, 0.6875, 0.625, 0.4375, 0.5, 0.4375, 0.5, 0.4375, 0.5, 0.4375, 0.5, 0.4375, 0.6875, 0.4375, 0.6875, 0.4375, 0.6875, 0.4375, 0.6875, 0.5625, 0.5, 0.5625, 0.5, 0.5625, 0.5, 0.5625, 0.5, 0.4375, 0.625, 0.4375, 0.6875, 0.4375, 0.6875, 0.4375, 0.625, 0.5312, 0.5, 0.5625, 0.5, 0.5625, 0.5, 0.5312, 0.5, 0.5312, 0.6875, 0.5, 0.6875, 0.5, 0.6875, 0.5312, 0.6875, 0.5625, 0.625, 0.5625, 0.6875, 0.5625, 0.6875, 0.5625, 0.625, 0.4687, 0.5, 0.5, 0.5, 0.5, 0.5, 0.4687, 0.5, 0.5, 0.5, 0.5312, 0.5, 0.5312, 0.5, 0.5, 0.5, 0.5625, 0.5625, 0.5625, 0.5, 0.5625, 0.5, 0.5625, 0.5625, 0.4687, 0.6875, 0.4375, 0.6875, 0.4375, 0.6875, 0.4687, 0.6875, 0.5625, 0.6875, 0.5312, 0.6875, 0.5312, 0.6875, 0.5625, 0.6875, 0.5625, 0.5, 0.5625, 0.5625, 0.5625, 0.5625, 0.5625, 0.5, 0.4375, 0.5, 0.4687, 0.5, 0.4687, 0.5, 0.4375, 0.5, 0.5625, 0.625, 0.5625, 0.6875, 0.5312, 0.6875, 0.5312, 0.625, 0.5625, 0.5625, 0.5625, 0.625, 0.5312, 0.625, 0.5312, 0.5625, 0.5625, 0.5, 0.5625, 0.5625, 0.5312, 0.5625, 0.5312, 0.5, 0.5312, 0.5625, 0.5312, 0.625, 0.5, 0.625, 0.5, 0.5625, 0.5312, 0.5, 0.5312, 0.5625, 0.5, 0.5625, 0.5, 0.5, 0.5312, 0.625, 0.5312, 0.6875, 0.5, 0.6875, 0.5, 0.625, 0.5, 0.625, 0.5, 0.6875, 0.4687, 0.6875, 0.4687, 0.625, 0.5, 0.5625, 0.5, 0.625, 0.4687, 0.625, 0.4687, 0.5625, 0.5, 0.5, 0.5, 0.5625, 0.4687, 0.5625, 0.4687, 0.5, 0.4687, 0.5, 0.4687, 0.5625, 0.4375, 0.5625, 0.4375, 0.5, 0.4687, 0.625, 0.4687, 0.6875, 0.4375, 0.6875, 0.4375, 0.625, 0.4687, 0.5625, 0.4687, 0.625, 0.4375, 0.625, 0.4375, 0.5625, 0.4375, 0.5, 0.4687, 0.5, 0.4687, 0.5, 0.4375, 0.5, 0.5, 0.6875, 0.4687, 0.6875, 0.4687, 0.6875, 0.5, 0.6875, 0.5625, 0.5, 0.5625, 0.5625, 0.5625, 0.5625, 0.5625, 0.5, 0.5625, 0.5625, 0.5625, 0.625, 0.5625, 0.625, 0.5625, 0.5625, 0.5625, 0.625, 0.5625, 0.6875, 0.5625, 0.6875, 0.5625, 0.625, 0.5625, 0.6875, 0.5625, 0.625, 0.5625, 0.625, 0.5625, 0.6875, 0.5625, 0.5625, 0.5625, 0.625, 0.5625, 0.625, 0.5625, 0.5625, 0.5625, 0.625, 0.5625, 0.5625, 0.5625, 0.5625, 0.5625, 0.625, 0.5625, 0.6875, 0.5625, 0.6875, 0.5625, 0.6875, 0.5625, 0.6875, 0.5625, 0.5, 0.5625, 0.5625, 0.5625, 0.5625, 0.5625, 0.5, 0.4375, 0.5625, 0.4375, 0.5, 0.4375, 0.5, 0.4375, 0.5625, 0.4375, 0.625, 0.4375, 0.5625, 0.4375, 0.5625, 0.4375, 0.625, 0.4375, 0.6875, 0.4375, 0.625, 0.4375, 0.625, 0.4375, 0.6875, 0.4375, 0.625, 0.4375, 0.5625, 0.4375, 0.5625, 0.4375, 0.625, 0.4375, 0.5625, 0.4375, 0.625, 0.4375, 0.625, 0.4375, 0.5625, 0.4375, 0.5625, 0.4375, 0.5, 0.4375, 0.5, 0.4375, 0.5625, 0.4375, 0.5, 0.4375, 0.5625, 0.4375, 0.5625, 0.4375, 0.5, 0.4375, 0.6875, 0.4375, 0.625, 0.4375, 0.625, 0.4375, 0.6875, 0.2812, 0.8125, 0.2812, 0.875, 0.25, 0.875, 0.25, 0.8125, 0.25, 0.8125, 0.25, 0.875, 0.2188, 0.875, 0.2188, 0.8125, 0.25, 0.8125, 0.2812, 0.8125, 0.2812, 0.8125, 0.25, 0.8125, 0.2188, 0.875, 0.2188, 0.8125, 0.2188, 0.8125, 0.2188, 0.875, 0.2812, 0.875, 0.2812, 0.875, 0.2812, 0.875, 0.2812, 0.875, 0.2812, 0.8125, 0.2812, 0.875, 0.2812, 0.875, 0.2812, 0.8125, 0.03125, 0.8125, 0.03125, 0.875, 8.941e-08, 0.875, 5.96e-08, 0.8125, 1.0, 0.8125, 1.0, 0.875, 0.9688, 0.875, 0.9688, 0.8125, 0.9688, 0.875, 0.9688, 0.875, 0.9688, 0.875, 0.9688, 0.875, 0.03125, 0.8125, 0.03125, 0.875, 0.03125, 0.875, 0.03125, 0.8125, 0.03125, 0.875, 0.03125, 0.875, 0.03125, 0.875, 0.03125, 0.875, 0.9688, 0.8125, 1.0, 0.8125, 1.0, 0.8125, 0.9688, 0.8125, 0.75, 0.8125, 0.75, 0.875, 0.7188, 0.875, 0.7188, 0.8125, 0.7812, 0.8125, 0.7812, 0.875, 0.75, 0.875, 0.75, 0.8125, 0.7188, 0.875, 0.7188, 0.8125, 0.7188, 0.8125, 0.7188, 0.875, 0.7188, 0.8125, 0.7188, 0.8125, 0.7188, 0.8125, 0.7188, 0.8125, 0.7812, 0.8125, 0.7812, 0.875, 0.7812, 0.875, 0.7812, 0.8125, 0.7812, 0.875, 0.7812, 0.875, 0.7812, 0.875, 0.7812, 0.875, 0.5312, 0.8125, 0.5312, 0.875, 0.5, 0.875, 0.5, 0.8125, 0.5, 0.8125, 0.5, 0.875, 0.4687, 0.875, 0.4687, 0.8125, 0.5, 0.875, 0.4687, 0.875, 0.4687, 0.875, 0.5, 0.875, 0.5312, 0.8125, 0.5312, 0.875, 0.5312, 0.875, 0.5312, 0.8125, 0.4687, 0.8125, 0.5, 0.8125, 0.5, 0.8125, 0.4687, 0.8125, 0.4687, 0.8125, 0.4687, 0.8125, 0.4687, 0.8125, 0.4687, 0.8125, 0.5, 0.875, 0.4687, 0.875, 0.4687, 0.875, 0.5, 0.875, 0.5312, 0.875, 0.5, 0.875, 0.5, 0.875, 0.5312, 0.875, 0.5312, 0.875, 0.5, 0.875, 0.5, 0.875, 0.5312, 0.875, 0.5, 0.875, 0.5312, 0.875, 0.5312, 0.875, 0.5, 0.875, 0.5312, 0.875, 0.5312, 0.875, 0.5312, 0.875, 0.5312, 0.875, 0.4687, 0.875, 0.4687, 0.875, 0.4687, 0.875, 0.4687, 0.875, 0.4687, 0.8125, 0.5, 0.8125, 0.5, 0.8125, 0.4687, 0.8125, 0.5, 0.8125, 0.5312, 0.8125, 0.5312, 0.8125, 0.5, 0.8125, 0.5, 0.8125, 0.5312, 0.8125, 0.5312, 0.8125, 0.5, 0.8125, 0.5, 0.8125, 0.4687, 0.8125, 0.4687, 0.8125, 0.5, 0.8125, 0.5312, 0.8125, 0.5, 0.8125, 0.5, 0.8125, 0.5312, 0.8125, 0.5312, 0.8125, 0.5312, 0.8125, 0.5312, 0.8125, 0.5312, 0.8125, 0.7188, 0.8125, 0.75, 0.8125, 0.75, 0.8125, 0.7188, 0.8125, 0.75, 0.8125, 0.7812, 0.8125, 0.7812, 0.8125, 0.75, 0.8125, 0.75, 0.8125, 0.7188, 0.8125, 0.7188, 0.8125, 0.75, 0.8125, 0.75, 0.8125, 0.7812, 0.8125, 0.7812, 0.8125, 0.75, 0.8125, 0.7812, 0.8125, 0.75, 0.8125, 0.75, 0.8125, 0.7812, 0.8125, 0.7812, 0.8125, 0.7812, 0.8125, 0.7812, 0.8125, 0.7812, 0.8125, 0.7812, 0.875, 0.75, 0.875, 0.75, 0.875, 0.7812, 0.875, 0.75, 0.875, 0.7188, 0.875, 0.7188, 0.875, 0.75, 0.875, 0.75, 0.875, 0.7812, 0.875, 0.7812, 0.875, 0.75, 0.875, 0.7188, 0.875, 0.7188, 0.875, 0.7188, 0.875, 0.7188, 0.875, 0.75, 0.875, 0.7188, 0.875, 0.7188, 0.875, 0.75, 0.875, 0.7188, 0.875, 0.75, 0.875, 0.75, 0.875, 0.7188, 0.875, 0.25, 0.875, 0.2188, 0.875, 0.2188, 0.875, 0.25, 0.875, 0.2812, 0.875, 0.25, 0.875, 0.25, 0.875, 0.2812, 0.875, 0.2188, 0.875, 0.25, 0.875, 0.25, 0.875, 0.2188, 0.875, 0.2188, 0.875, 0.2188, 0.875, 0.2188, 0.875, 0.2188, 0.875, 0.2812, 0.875, 0.25, 0.875, 0.25, 0.875, 0.2812, 0.875, 0.25, 0.875, 0.2812, 0.875, 0.2812, 0.875, 0.25, 0.875, 0.25, 0.8125, 0.2812, 0.8125, 0.2812, 0.8125, 0.25, 0.8125, 0.2188, 0.8125, 0.25, 0.8125, 0.25, 0.8125, 0.2188, 0.8125, 0.2188, 0.8125, 0.2188, 0.8125, 0.2188, 0.8125, 0.2188, 0.8125, 0.2812, 0.8125, 0.2812, 0.8125, 0.2812, 0.8125, 0.2812, 0.8125, 0.2188, 0.8125, 0.25, 0.8125, 0.25, 0.8125, 0.2188, 0.8125, 0.25, 0.8125, 0.2188, 0.8125, 0.2188, 0.8125, 0.25, 0.8125, 0.9688, 0.8125, 1.0, 0.8125, 1.0, 0.8125, 0.9688, 0.8125, 5.96e-08, 0.8125, 0.03125, 0.8125, 0.03125, 0.8125, 5.96e-08, 0.8125, 0.03125, 0.8125, 0.03125, 0.8125, 0.03125, 0.8125, 0.03125, 0.8125, 0.9688, 0.8125, 0.9688, 0.8125, 0.9688, 0.8125, 0.9688, 0.8125, 5.96e-08, 0.8125, 0.03125, 0.8125, 0.03125, 0.8125, 5.96e-08, 0.8125, 0.03125, 0.8125, 5.96e-08, 0.8125, 5.96e-08, 0.8125, 0.03125, 0.8125, 0.03125, 0.875, 8.941e-08, 0.875, 8.941e-08, 0.875, 0.03125, 0.875, 1.0, 0.875, 0.9688, 0.875, 0.9688, 0.875, 1.0, 0.875, 0.03125, 0.875, 8.941e-08, 0.875, 8.941e-08, 0.875, 0.03125, 0.875, 8.941e-08, 0.875, 0.03125, 0.875, 0.03125, 0.875, 8.941e-08, 0.875, 1.0, 0.875, 0.9688, 0.875, 0.9688, 0.875, 1.0, 0.875, 0.9688, 0.875, 1.0, 0.875, 1.0, 0.875, 0.9688, 0.875])
me_sphere.use_remesh_fix_poles = True
me_sphere.use_remesh_preserve_attributes = False
me_sphere.use_mirror_vertex_groups = False
me_sphere.update()

# ---- objects
ob_light = bpy.data.objects.new('Light', light_light)
ob_camera = bpy.data.objects.new('Camera', cam_camera)
ob_sphere = bpy.data.objects.new('Sphere', me_sphere)

# ---- transforms, parenting, visibility, modifiers, constraints
ob_light.location = (4.076, 1.005, 5.904)
ob_light.rotation_euler = (0.6503, 0.05522, 1.866)
ob_light.lock_rotations_4d = False
ob_light.empty_display_type = 'ARROWS'
ob_light.color = (0.0, 0.0, 0.0, 0.0)
ob_light.lineart.crease_threshold = 0.0
ob_camera.location = (7.359, -6.926, 4.958)
ob_camera.rotation_euler = (1.109, 0.0, 0.8149)
ob_camera.lock_rotations_4d = False
ob_camera.empty_display_type = 'ARROWS'
ob_camera.color = (0.0, 0.0, 0.0, 0.0)
ob_camera.display_type = 'WIRE'
ob_camera.lineart.crease_threshold = 0.0
ob_sphere.location = (0.0, 0.0, 0.0)
ob_sphere.lineart.crease_threshold = 0.0

# ---- collection membership
col_collection.objects.link(ob_light)
col_collection.objects.link(ob_camera)
col_collection.objects.link(ob_sphere)

# ---- scene / render settings (as saved in the file)
scene.camera = ob_camera
scene.frame_start = 1; scene.frame_end = 250; scene.frame_set(1)
scene.render.engine = 'BLENDER_EEVEE_NEXT'
scene.cycles.use_denoising = False
scene.cycles.samples = 128
scene.cycles.sampling_pattern = 'TABULATED_SOBOL'
scene.cycles.use_adaptive_sampling = False
scene.cycles.use_light_tree = False
scene.view_settings.view_transform = 'Filmic'
bpy.context.view_layer.update()
